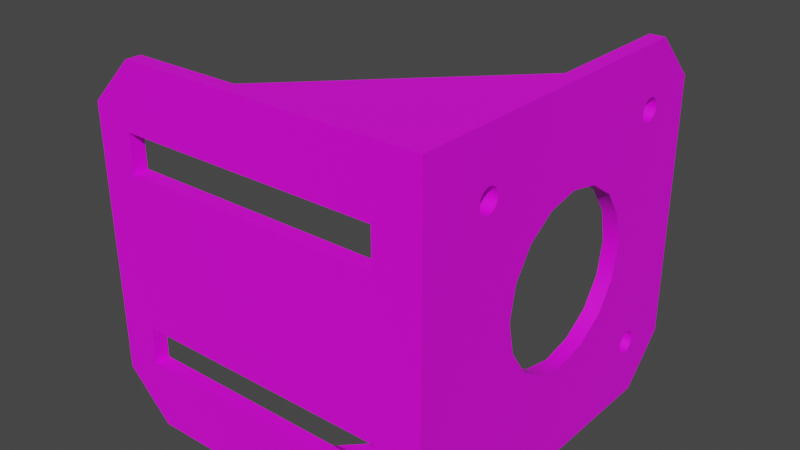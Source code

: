 # Source: Y_Stepper_MountV2.blend  (saved by Blender 4.1.23; exported with 4.5.12 LTS)
import bpy
from mathutils import Matrix  # noqa: F401  (used for matrix-valued properties, if any)

bpy.ops.wm.read_factory_settings(use_empty=True)
scene = bpy.context.scene
scene.name = 'Scene'

# ---- materials (node trees are filled in below, after node groups)
mat_step_ff00ff = bpy.data.materials.new('STEP_ff00ff')
mat_step_ff00ff.use_transparent_shadow = False

# ---- material node trees
mat_step_ff00ff.use_nodes = True; mat_step_ff00ff.node_tree.nodes.clear()
_N = mat_step_ff00ff.node_tree.nodes; _L = mat_step_ff00ff.node_tree.links
n0 = _N.new('ShaderNodeBsdfPrincipled'); n0.name = 'Principled BSDF'; n0.location = (10, 300)
n0.distribution = 'GGX'
n0.subsurface_method = 'RANDOM_WALK_SKIN'
n0.inputs[0].default_value = (1.0, 0.0, 1.0, 1.0)
n0.inputs[3].default_value = 1.45
n0.inputs[27].default_value = (0.0, 0.0, 0.0, 1.0)
n0.inputs[28].default_value = 1.0
n1 = _N.new('ShaderNodeOutputMaterial'); n1.name = 'Material Output'; n1.location = (300, 300)
n2 = _N.new('ShaderNodeVertexColor'); n2.name = 'Color Attribute'; n2.location = (-400, 300)
n2.layer_name = 'Colors'
_L.new(n0.outputs[0], n1.inputs[0])
n1.is_active_output = True

# ---- world
world_world = bpy.data.worlds.new('World'); scene.world = world_world
world_world.use_nodes = True; world_world.node_tree.nodes.clear()
_N = world_world.node_tree.nodes; _L = world_world.node_tree.links
n0 = _N.new('ShaderNodeOutputWorld'); n0.name = 'World Output'; n0.location = (300, 300)
n1 = _N.new('ShaderNodeBackground'); n1.name = 'Background'; n1.location = (10, 300)
n1.inputs[0].default_value = (0.05088, 0.05088, 0.05088, 1.0)
_L.new(n1.outputs[0], n0.inputs[0])
n0.is_active_output = True
world_world.color = (0.05088, 0.05088, 0.05088)
world_world.use_sun_shadow = False
world_world.sun_shadow_jitter_overblur = 0.0

# ---- meshes
me_nema_17_mount_001 = bpy.data.meshes.new('Nema 17 Mount.001')
me_nema_17_mount_001.from_pydata([(-3.02, 23.5, 2.911), (20.48, 23.5, -20.59), (20.48, 21.5, -20.59), (-3.02, 21.5, 2.911), (20.48, 21.5, 2.911), (-3.02, -23.5, 2.911), (20.48, -21.5, -20.59), (20.48, -23.5, -20.59), (-3.02, -21.5, 2.911), (20.48, -21.5, 2.911), (13.98, 15.5, 4.911), (13.87, 16.07, 4.911), (13.98, 15.5, 2.911), (13.87, 16.07, 2.911), (13.54, 16.56, 4.911), (13.54, 16.56, 2.911), (13.05, 16.89, 4.911), (13.05, 16.89, 2.911), (12.48, 17.0, 4.911), (12.48, 17.0, 2.911), (11.91, 16.89, 4.911), (11.91, 16.89, 2.911), (11.42, 16.56, 4.911), (11.42, 16.56, 2.911), (11.09, 16.07, 4.911), (11.09, 16.07, 2.911), (10.98, 15.5, 4.911), (10.98, 15.5, 2.911), (11.09, 14.93, 4.911), (11.09, 14.93, 2.911), (11.42, 14.44, 4.911), (11.42, 14.44, 2.911), (11.91, 14.11, 4.911), (11.91, 14.11, 2.911), (12.48, 14.0, 4.911), (12.48, 14.0, 2.911), (13.05, 14.11, 4.911), (13.05, 14.11, 2.911), (13.54, 14.44, 4.911), (13.54, 14.44, 2.911), (13.87, 14.93, 4.911), (13.87, 14.93, 2.911), (13.98, -15.5, 4.911), (13.87, -14.93, 4.911), (13.98, -15.5, 2.911), (13.87, -14.93, 2.911), (13.54, -14.44, 4.911), (13.54, -14.44, 2.911), (13.05, -14.11, 4.911), (13.05, -14.11, 2.911), (12.48, -14.0, 4.911), (12.48, -14.0, 2.911), (11.91, -14.11, 4.911), (11.91, -14.11, 2.911), (11.42, -14.44, 4.911), (11.42, -14.44, 2.911), (11.09, -14.93, 4.911), (11.09, -14.93, 2.911), (10.98, -15.5, 4.911), (10.98, -15.5, 2.911), (11.09, -16.07, 4.911), (11.09, -16.07, 2.911), (11.42, -16.56, 4.911), (11.42, -16.56, 2.911), (11.91, -16.89, 4.911), (11.91, -16.89, 2.911), (12.48, -17.0, 4.911), (12.48, -17.0, 2.911), (13.05, -16.89, 4.911), (13.05, -16.89, 2.911), (13.54, -16.56, 4.911), (13.54, -16.56, 2.911), (13.87, -16.07, 4.911), (13.87, -16.07, 2.911), (-20.02, 15.5, 4.911), (-19.91, 14.93, 4.911), (-20.02, 15.5, 2.911), (-19.91, 14.93, 2.911), (-19.58, 14.44, 4.911), (-19.58, 14.44, 2.911), (-19.09, 14.11, 4.911), (-19.09, 14.11, 2.911), (-18.52, 14.0, 4.911), (-18.52, 14.0, 2.911), (-17.95, 14.11, 4.911), (-17.95, 14.11, 2.911), (-17.46, 14.44, 4.911), (-17.46, 14.44, 2.911), (-17.13, 14.93, 4.911), (-17.13, 14.93, 2.911), (-17.02, 15.5, 4.911), (-17.02, 15.5, 2.911), (-17.13, 16.07, 4.911), (-17.13, 16.07, 2.911), (-17.46, 16.56, 4.911), (-17.46, 16.56, 2.911), (-17.95, 16.89, 4.911), (-17.95, 16.89, 2.911), (-18.52, 17.0, 4.911), (-18.52, 17.0, 2.911), (-19.09, 16.89, 4.911), (-19.09, 16.89, 2.911), (-19.58, 16.56, 4.911), (-19.58, 16.56, 2.911), (-19.91, 16.07, 4.911), (-19.91, 16.07, 2.911), (-20.02, -15.5, 4.911), (-19.91, -16.07, 4.911), (-20.02, -15.5, 2.911), (-19.91, -16.07, 2.911), (-19.58, -16.56, 4.911), (-19.58, -16.56, 2.911), (-19.09, -16.89, 4.911), (-19.09, -16.89, 2.911), (-18.52, -17.0, 4.911), (-18.52, -17.0, 2.911), (-17.95, -16.89, 4.911), (-17.95, -16.89, 2.911), (-17.46, -16.56, 4.911), (-17.46, -16.56, 2.911), (-17.13, -16.07, 4.911), (-17.13, -16.07, 2.911), (-17.02, -15.5, 4.911), (-17.02, -15.5, 2.911), (-17.13, -14.93, 4.911), (-17.13, -14.93, 2.911), (-17.46, -14.44, 4.911), (-17.46, -14.44, 2.911), (-17.95, -14.11, 4.911), (-17.95, -14.11, 2.911), (-18.52, -14.0, 4.911), (-18.52, -14.0, 2.911), (-19.09, -14.11, 4.911), (-19.09, -14.11, 2.911), (-19.58, -14.44, 4.911), (-19.58, -14.44, 2.911), (-19.91, -14.93, 4.911), (-19.91, -14.93, 2.911), (7.98, 0.0001526, 4.911), (7.142, 4.21, 4.911), (7.98, 0.0001526, 2.911), (7.142, 4.21, 2.911), (4.758, 7.778, 4.911), (4.758, 7.778, 2.911), (1.189, 10.16, 4.911), (1.189, 10.16, 2.911), (-3.02, 11.0, 4.911), (-3.02, 11.0, 2.911), (-7.23, 10.16, 4.911), (-7.23, 10.16, 2.911), (-10.8, 7.778, 4.911), (-10.8, 7.778, 2.911), (-13.18, 4.21, 4.911), (-13.18, 4.21, 2.911), (-14.02, 0.0001526, 4.911), (-14.02, 0.0001526, 2.911), (-13.18, -4.209, 4.911), (-13.18, -4.209, 2.911), (-10.8, -7.778, 4.911), (-10.8, -7.778, 2.911), (-7.23, -10.16, 4.911), (-7.23, -10.16, 2.911), (-3.02, -11.0, 4.911), (-3.02, -11.0, 2.911), (1.189, -10.16, 4.911), (1.189, -10.16, 2.911), (4.758, -7.778, 4.911), (4.758, -7.778, 2.911), (7.142, -4.209, 4.911), (7.142, -4.209, 2.911), (20.48, -15.0, -1.089), (20.48, -10.0, -1.089), (22.48, -15.0, -1.089), (22.48, -10.0, -1.089), (20.48, -10.0, -36.09), (22.48, -10.0, -36.09), (20.48, -15.0, -36.09), (22.48, -15.0, -36.09), (20.48, 10.0, -36.09), (20.48, 10.0, -1.089), (22.48, 10.0, -36.09), (22.48, 10.0, -1.089), (20.48, 15.0, -36.09), (22.48, 15.0, -36.09), (20.48, 15.0, -1.089), (22.48, 15.0, -1.089), (22.48, -17.5, -41.09), (22.48, -23.5, -35.09), (20.48, -17.5, -41.09), (20.48, -23.5, -35.09), (20.48, 17.5, -41.09), (22.48, 17.5, -41.09), (22.48, -23.5, 4.911), (22.48, 23.5, 4.911), (22.48, 23.5, -35.09), (20.48, 23.5, -35.09), (-20.52, 23.5, 2.911), (-20.52, 23.5, 4.911), (-26.52, 17.5, 4.911), (-26.52, 17.5, 2.911), (-20.52, -23.5, 4.911), (-20.52, -23.5, 2.911), (-26.52, -17.5, 2.911), (-26.52, -17.5, 4.911)], [], [(0, 1, 2), (0, 2, 3), (4, 3, 2), (5, 6, 7), (8, 6, 5), (8, 9, 6), (10, 11, 12), (12, 11, 13), (13, 14, 15), (11, 14, 13), (15, 16, 17), (14, 16, 15), (17, 18, 19), (16, 18, 17), (19, 20, 21), (18, 20, 19), (21, 22, 23), (20, 22, 21), (23, 24, 25), (22, 24, 23), (25, 26, 27), (24, 26, 25), (26, 28, 27), (27, 28, 29), (29, 30, 31), (28, 30, 29), (31, 32, 33), (30, 32, 31), (33, 34, 35), (32, 34, 33), (35, 36, 37), (34, 36, 35), (37, 38, 39), (36, 38, 37), (39, 40, 41), (38, 40, 39), (41, 10, 12), (40, 10, 41), (42, 43, 44), (44, 43, 45), (45, 46, 47), (43, 46, 45), (47, 48, 49), (46, 48, 47), (49, 50, 51), (48, 50, 49), (51, 52, 53), (50, 52, 51), (53, 54, 55), (52, 54, 53), (55, 56, 57), (54, 56, 55), (57, 58, 59), (56, 58, 57), (58, 60, 59), (59, 60, 61), (61, 62, 63), (60, 62, 61), (63, 64, 65), (62, 64, 63), (65, 66, 67), (64, 66, 65), (67, 68, 69), (66, 68, 67), (69, 70, 71), (68, 70, 69), (71, 72, 73), (70, 72, 71), (73, 42, 44), (72, 42, 73), (74, 75, 76), (76, 75, 77), (77, 78, 79), (75, 78, 77), (79, 80, 81), (78, 80, 79), (81, 82, 83), (80, 82, 81), (83, 84, 85), (82, 84, 83), (85, 86, 87), (84, 86, 85), (87, 88, 89), (86, 88, 87), (89, 90, 91), (88, 90, 89), (90, 92, 91), (91, 92, 93), (93, 94, 95), (92, 94, 93), (95, 96, 97), (94, 96, 95), (97, 98, 99), (96, 98, 97), (99, 100, 101), (98, 100, 99), (101, 102, 103), (100, 102, 101), (103, 104, 105), (102, 104, 103), (105, 74, 76), (104, 74, 105), (106, 107, 108), (108, 107, 109), (109, 110, 111), (107, 110, 109), (111, 112, 113), (110, 112, 111), (113, 114, 115), (112, 114, 113), (115, 116, 117), (114, 116, 115), (117, 118, 119), (116, 118, 117), (119, 120, 121), (118, 120, 119), (121, 122, 123), (120, 122, 121), (122, 124, 123), (123, 124, 125), (125, 126, 127), (124, 126, 125), (127, 128, 129), (126, 128, 127), (129, 130, 131), (128, 130, 129), (131, 132, 133), (130, 132, 131), (133, 134, 135), (132, 134, 133), (135, 136, 137), (134, 136, 135), (137, 106, 108), (136, 106, 137), (138, 139, 140), (140, 139, 141), (141, 142, 143), (139, 142, 141), (143, 144, 145), (142, 144, 143), (145, 146, 147), (144, 146, 145), (147, 148, 149), (146, 148, 147), (149, 150, 151), (148, 150, 149), (151, 152, 153), (150, 152, 151), (153, 154, 155), (152, 154, 153), (154, 156, 155), (155, 156, 157), (157, 158, 159), (156, 158, 157), (159, 160, 161), (158, 160, 159), (161, 162, 163), (160, 162, 161), (163, 164, 165), (162, 164, 163), (165, 166, 167), (164, 166, 165), (167, 168, 169), (166, 168, 167), (169, 138, 140), (168, 138, 169), (170, 171, 172), (172, 171, 173), (171, 174, 175), (171, 175, 173), (176, 170, 172), (176, 172, 177), (174, 176, 175), (175, 176, 177), (178, 179, 180), (180, 179, 181), (182, 178, 183), (183, 178, 180), (179, 184, 181), (181, 184, 185), (184, 182, 185), (185, 182, 183), (186, 187, 188), (187, 189, 188), (186, 188, 190), (186, 190, 191), (172, 173, 192), (192, 187, 172), (185, 193, 181), (173, 193, 192), (181, 193, 173), (187, 177, 172), (187, 186, 177), (186, 175, 177), (175, 180, 173), (173, 180, 181), (180, 191, 183), (175, 191, 180), (186, 191, 175), (183, 194, 185), (185, 194, 193), (191, 194, 183), (184, 179, 4), (179, 171, 4), (1, 195, 2), (170, 9, 171), (171, 9, 4), (195, 182, 2), (195, 190, 182), (190, 178, 182), (178, 174, 179), (179, 174, 171), (190, 174, 178), (6, 189, 7), (176, 189, 6), (174, 188, 176), (190, 188, 174), (176, 188, 189), (4, 2, 184), (184, 2, 182), (6, 9, 176), (176, 9, 170), (195, 194, 190), (190, 194, 191), (0, 196, 197), (193, 0, 197), (1, 0, 193), (194, 195, 1), (193, 194, 1), (197, 196, 198), (198, 196, 199), (7, 192, 5), (189, 187, 7), (200, 5, 192), (201, 5, 200), (187, 192, 7), (202, 111, 201), (111, 113, 201), (202, 109, 111), (202, 108, 109), (113, 115, 201), (202, 137, 108), (115, 117, 201), (202, 135, 137), (117, 119, 201), (119, 5, 201), (119, 8, 5), (121, 8, 119), (127, 159, 125), (129, 159, 127), (159, 161, 125), (121, 161, 8), (123, 161, 121), (125, 161, 123), (129, 157, 159), (131, 157, 129), (133, 157, 131), (161, 163, 8), (202, 155, 135), (133, 155, 157), (135, 155, 133), (202, 199, 155), (163, 165, 8), (199, 79, 155), (165, 61, 8), (8, 61, 63), (79, 81, 155), (155, 81, 153), (199, 77, 79), (165, 59, 61), (199, 76, 77), (81, 83, 153), (165, 57, 59), (83, 85, 153), (199, 105, 76), (85, 151, 153), (85, 87, 151), (199, 103, 105), (57, 167, 55), (165, 167, 57), (167, 53, 55), (87, 89, 151), (45, 9, 44), (69, 9, 67), (71, 9, 69), (73, 9, 71), (44, 9, 73), (45, 47, 9), (91, 149, 89), (93, 149, 91), (89, 149, 151), (51, 169, 49), (53, 169, 51), (167, 169, 53), (97, 196, 95), (99, 196, 97), (101, 196, 99), (103, 196, 101), (199, 196, 103), (169, 140, 49), (49, 140, 47), (93, 3, 149), (95, 3, 93), (147, 3, 145), (149, 3, 147), (196, 0, 95), (95, 0, 3), (143, 29, 31), (145, 29, 143), (31, 33, 143), (143, 33, 141), (145, 27, 29), (33, 35, 141), (3, 25, 145), (145, 25, 27), (35, 37, 141), (141, 37, 140), (3, 23, 25), (140, 39, 47), (47, 39, 9), (37, 39, 140), (13, 4, 12), (15, 4, 13), (17, 4, 15), (19, 4, 17), (41, 4, 39), (12, 4, 41), (39, 4, 9), (9, 8, 67), (67, 8, 65), (65, 8, 63), (3, 4, 19), (3, 19, 21), (3, 21, 23), (110, 203, 200), (112, 110, 200), (107, 203, 110), (114, 112, 200), (106, 203, 107), (136, 203, 106), (116, 114, 200), (134, 203, 136), (118, 116, 200), (158, 126, 124), (158, 128, 126), (160, 158, 124), (160, 122, 120), (160, 124, 122), (156, 128, 158), (156, 130, 128), (156, 132, 130), (162, 118, 200), (162, 160, 120), (162, 120, 118), (154, 203, 134), (154, 132, 156), (154, 134, 132), (198, 203, 154), (62, 162, 200), (78, 198, 154), (60, 164, 162), (60, 162, 62), (64, 62, 200), (80, 154, 152), (80, 78, 154), (75, 198, 78), (58, 164, 60), (82, 80, 152), (74, 198, 75), (56, 164, 58), (84, 82, 152), (104, 198, 74), (166, 56, 54), (166, 164, 56), (150, 84, 152), (150, 86, 84), (102, 198, 104), (52, 166, 54), (88, 86, 150), (192, 43, 42), (192, 66, 64), (192, 68, 66), (192, 70, 68), (192, 72, 70), (192, 42, 72), (192, 64, 200), (168, 50, 48), (168, 52, 50), (168, 166, 52), (148, 90, 88), (148, 92, 90), (148, 88, 150), (197, 96, 94), (197, 98, 96), (197, 198, 102), (197, 100, 98), (197, 102, 100), (138, 48, 46), (138, 168, 48), (146, 92, 148), (146, 94, 92), (146, 197, 94), (28, 144, 142), (28, 142, 30), (32, 142, 139), (32, 30, 142), (26, 144, 28), (34, 32, 139), (24, 146, 144), (24, 144, 26), (36, 139, 138), (36, 34, 139), (38, 138, 46), (38, 36, 138), (22, 197, 146), (22, 146, 24), (40, 38, 46), (40, 46, 43), (20, 197, 22), (193, 11, 10), (193, 14, 11), (193, 16, 14), (193, 18, 16), (193, 20, 18), (193, 10, 40), (193, 43, 192), (193, 40, 43), (193, 197, 20), (199, 203, 198), (199, 202, 203), (202, 201, 203), (201, 200, 203)])
_k = set([(0, 1), (0, 3), (0, 196), (1, 2), (1, 195), (2, 3), (2, 4), (3, 4), (4, 9), (5, 7), (5, 8), (5, 201), (6, 7), (6, 8), (6, 9), (7, 189), (8, 9), (10, 11), (10, 40), (11, 14), (12, 13), (12, 41), (13, 15), (14, 16), (15, 17), (16, 18), (17, 19), (18, 20), (19, 21), (20, 22), (21, 23), (22, 24), (23, 25), (24, 26), (25, 27), (26, 28), (27, 29), (28, 30), (29, 31), (30, 32), (31, 33), (32, 34), (33, 35), (34, 36), (35, 37), (36, 38), (37, 39), (38, 40), (39, 41), (42, 43), (42, 72), (43, 46), (44, 45), (44, 73), (45, 47), (46, 48), (47, 49), (48, 50), (49, 51), (50, 52), (51, 53), (52, 54), (53, 55), (54, 56), (55, 57), (56, 58), (57, 59), (58, 60), (59, 61), (60, 62), (61, 63), (62, 64), (63, 65), (64, 66), (65, 67), (66, 68), (67, 69), (68, 70), (69, 71), (70, 72), (71, 73), (74, 75), (74, 104), (75, 78), (76, 77), (76, 105), (77, 79), (78, 80), (79, 81), (80, 82), (81, 83), (82, 84), (83, 85), (84, 86), (85, 87), (86, 88), (87, 89), (88, 90), (89, 91), (90, 92), (91, 93), (92, 94), (93, 95), (94, 96), (95, 97), (96, 98), (97, 99), (98, 100), (99, 101), (100, 102), (101, 103), (102, 104), (103, 105), (106, 107), (106, 136), (107, 110), (108, 109), (108, 137), (109, 111), (110, 112), (111, 113), (112, 114), (113, 115), (114, 116), (115, 117), (116, 118), (117, 119), (118, 120), (119, 121), (120, 122), (121, 123), (122, 124), (123, 125), (124, 126), (125, 127), (126, 128), (127, 129), (128, 130), (129, 131), (130, 132), (131, 133), (132, 134), (133, 135), (134, 136), (135, 137), (138, 139), (138, 168), (139, 142), (140, 141), (140, 169), (141, 143), (142, 144), (143, 145), (144, 146), (145, 147), (146, 148), (147, 149), (148, 150), (149, 151), (150, 152), (151, 153), (152, 154), (153, 155), (154, 156), (155, 157), (156, 158), (157, 159), (158, 160), (159, 161), (160, 162), (161, 163), (162, 164), (163, 165), (164, 166), (165, 167), (166, 168), (167, 169), (170, 171), (170, 172), (170, 176), (171, 173), (171, 174), (172, 173), (172, 177), (173, 175), (174, 175), (174, 176), (175, 177), (176, 177), (178, 179), (178, 180), (178, 182), (179, 181), (179, 184), (180, 181), (180, 183), (181, 185), (182, 183), (182, 184), (183, 185), (184, 185), (186, 187), (186, 188), (186, 191), (187, 189), (187, 192), (188, 189), (188, 190), (190, 191), (190, 195), (191, 194), (192, 193), (192, 200), (193, 194), (193, 197), (194, 195), (196, 197), (196, 199), (197, 198), (198, 199), (198, 203), (199, 202), (200, 201), (200, 203), (201, 202), (202, 203)])
me_nema_17_mount_001.attributes.new('sharp_edge', 'BOOLEAN', 'EDGE').data.foreach_set('value', [ (min(e.vertices), max(e.vertices)) in _k for e in me_nema_17_mount_001.edges])
_ca = me_nema_17_mount_001.color_attributes.new('Colors', 'BYTE_COLOR', 'CORNER')
_ca.data.foreach_set('color', [1.0, 0.0, 1.0, 1.0, 1.0, 0.0, 1.0, 1.0, 1.0, 0.0, 1.0, 1.0, 1.0, 0.0, 1.0, 1.0, 1.0, 0.0, 1.0, 1.0, 1.0, 0.0, 1.0, 1.0, 1.0, 0.0, 1.0, 1.0, 1.0, 0.0, 1.0, 1.0, 1.0, 0.0, 1.0, 1.0, 1.0, 0.0, 1.0, 1.0, 1.0, 0.0, 1.0, 1.0, 1.0, 0.0, 1.0, 1.0, 1.0, 0.0, 1.0, 1.0, 1.0, 0.0, 1.0, 1.0, 1.0, 0.0, 1.0, 1.0, 1.0, 0.0, 1.0, 1.0, 1.0, 0.0, 1.0, 1.0, 1.0, 0.0, 1.0, 1.0, 1.0, 0.0, 1.0, 1.0, 1.0, 0.0, 1.0, 1.0, 1.0, 0.0, 1.0, 1.0, 1.0, 0.0, 1.0, 1.0, 1.0, 0.0, 1.0, 1.0, 1.0, 0.0, 1.0, 1.0, 1.0, 0.0, 1.0, 1.0, 1.0, 0.0, 1.0, 1.0, 1.0, 0.0, 1.0, 1.0, 1.0, 0.0, 1.0, 1.0, 1.0, 0.0, 1.0, 1.0, 1.0, 0.0, 1.0, 1.0, 1.0, 0.0, 1.0, 1.0, 1.0, 0.0, 1.0, 1.0, 1.0, 0.0, 1.0, 1.0, 1.0, 0.0, 1.0, 1.0, 1.0, 0.0, 1.0, 1.0, 1.0, 0.0, 1.0, 1.0, 1.0, 0.0, 1.0, 1.0, 1.0, 0.0, 1.0, 1.0, 1.0, 0.0, 1.0, 1.0, 1.0, 0.0, 1.0, 1.0, 1.0, 0.0, 1.0, 1.0, 1.0, 0.0, 1.0, 1.0, 1.0, 0.0, 1.0, 1.0, 1.0, 0.0, 1.0, 1.0, 1.0, 0.0, 1.0, 1.0, 1.0, 0.0, 1.0, 1.0, 1.0, 0.0, 1.0, 1.0, 1.0, 0.0, 1.0, 1.0, 1.0, 0.0, 1.0, 1.0, 1.0, 0.0, 1.0, 1.0, 1.0, 0.0, 1.0, 1.0, 1.0, 0.0, 1.0, 1.0, 1.0, 0.0, 1.0, 1.0, 1.0, 0.0, 1.0, 1.0, 1.0, 0.0, 1.0, 1.0, 1.0, 0.0, 1.0, 1.0, 1.0, 0.0, 1.0, 1.0, 1.0, 0.0, 1.0, 1.0, 1.0, 0.0, 1.0, 1.0, 1.0, 0.0, 1.0, 1.0, 1.0, 0.0, 1.0, 1.0, 1.0, 0.0, 1.0, 1.0, 1.0, 0.0, 1.0, 1.0, 1.0, 0.0, 1.0, 1.0, 1.0, 0.0, 1.0, 1.0, 1.0, 0.0, 1.0, 1.0, 1.0, 0.0, 1.0, 1.0, 1.0, 0.0, 1.0, 1.0, 1.0, 0.0, 1.0, 1.0, 1.0, 0.0, 1.0, 1.0, 1.0, 0.0, 1.0, 1.0, 1.0, 0.0, 1.0, 1.0, 1.0, 0.0, 1.0, 1.0, 1.0, 0.0, 1.0, 1.0, 1.0, 0.0, 1.0, 1.0, 1.0, 0.0, 1.0, 1.0, 1.0, 0.0, 1.0, 1.0, 1.0, 0.0, 1.0, 1.0, 1.0, 0.0, 1.0, 1.0, 1.0, 0.0, 1.0, 1.0, 1.0, 0.0, 1.0, 1.0, 1.0, 0.0, 1.0, 1.0, 1.0, 0.0, 1.0, 1.0, 1.0, 0.0, 1.0, 1.0, 1.0, 0.0, 1.0, 1.0, 1.0, 0.0, 1.0, 1.0, 1.0, 0.0, 1.0, 1.0, 1.0, 0.0, 1.0, 1.0, 1.0, 0.0, 1.0, 1.0, 1.0, 0.0, 1.0, 1.0, 1.0, 0.0, 1.0, 1.0, 1.0, 0.0, 1.0, 1.0, 1.0, 0.0, 1.0, 1.0, 1.0, 0.0, 1.0, 1.0, 1.0, 0.0, 1.0, 1.0, 1.0, 0.0, 1.0, 1.0, 1.0, 0.0, 1.0, 1.0, 1.0, 0.0, 1.0, 1.0, 1.0, 0.0, 1.0, 1.0, 1.0, 0.0, 1.0, 1.0, 1.0, 0.0, 1.0, 1.0, 1.0, 0.0, 1.0, 1.0, 1.0, 0.0, 1.0, 1.0, 1.0, 0.0, 1.0, 1.0, 1.0, 0.0, 1.0, 1.0, 1.0, 0.0, 1.0, 1.0, 1.0, 0.0, 1.0, 1.0, 1.0, 0.0, 1.0, 1.0, 1.0, 0.0, 1.0, 1.0, 1.0, 0.0, 1.0, 1.0, 1.0, 0.0, 1.0, 1.0, 1.0, 0.0, 1.0, 1.0, 1.0, 0.0, 1.0, 1.0, 1.0, 0.0, 1.0, 1.0, 1.0, 0.0, 1.0, 1.0, 1.0, 0.0, 1.0, 1.0, 1.0, 0.0, 1.0, 1.0, 1.0, 0.0, 1.0, 1.0, 1.0, 0.0, 1.0, 1.0, 1.0, 0.0, 1.0, 1.0, 1.0, 0.0, 1.0, 1.0, 1.0, 0.0, 1.0, 1.0, 1.0, 0.0, 1.0, 1.0, 1.0, 0.0, 1.0, 1.0, 1.0, 0.0, 1.0, 1.0, 1.0, 0.0, 1.0, 1.0, 1.0, 0.0, 1.0, 1.0, 1.0, 0.0, 1.0, 1.0, 1.0, 0.0, 1.0, 1.0, 1.0, 0.0, 1.0, 1.0, 1.0, 0.0, 1.0, 1.0, 1.0, 0.0, 1.0, 1.0, 1.0, 0.0, 1.0, 1.0, 1.0, 0.0, 1.0, 1.0, 1.0, 0.0, 1.0, 1.0, 1.0, 0.0, 1.0, 1.0, 1.0, 0.0, 1.0, 1.0, 1.0, 0.0, 1.0, 1.0, 1.0, 0.0, 1.0, 1.0, 1.0, 0.0, 1.0, 1.0, 1.0, 0.0, 1.0, 1.0, 1.0, 0.0, 1.0, 1.0, 1.0, 0.0, 1.0, 1.0, 1.0, 0.0, 1.0, 1.0, 1.0, 0.0, 1.0, 1.0, 1.0, 0.0, 1.0, 1.0, 1.0, 0.0, 1.0, 1.0, 1.0, 0.0, 1.0, 1.0, 1.0, 0.0, 1.0, 1.0, 1.0, 0.0, 1.0, 1.0, 1.0, 0.0, 1.0, 1.0, 1.0, 0.0, 1.0, 1.0, 1.0, 0.0, 1.0, 1.0, 1.0, 0.0, 1.0, 1.0, 1.0, 0.0, 1.0, 1.0, 1.0, 0.0, 1.0, 1.0, 1.0, 0.0, 1.0, 1.0, 1.0, 0.0, 1.0, 1.0, 1.0, 0.0, 1.0, 1.0, 1.0, 0.0, 1.0, 1.0, 1.0, 0.0, 1.0, 1.0, 1.0, 0.0, 1.0, 1.0, 1.0, 0.0, 1.0, 1.0, 1.0, 0.0, 1.0, 1.0, 1.0, 0.0, 1.0, 1.0, 1.0, 0.0, 1.0, 1.0, 1.0, 0.0, 1.0, 1.0, 1.0, 0.0, 1.0, 1.0, 1.0, 0.0, 1.0, 1.0, 1.0, 0.0, 1.0, 1.0, 1.0, 0.0, 1.0, 1.0, 1.0, 0.0, 1.0, 1.0, 1.0, 0.0, 1.0, 1.0, 1.0, 0.0, 1.0, 1.0, 1.0, 0.0, 1.0, 1.0, 1.0, 0.0, 1.0, 1.0, 1.0, 0.0, 1.0, 1.0, 1.0, 0.0, 1.0, 1.0, 1.0, 0.0, 1.0, 1.0, 1.0, 0.0, 1.0, 1.0, 1.0, 0.0, 1.0, 1.0, 1.0, 0.0, 1.0, 1.0, 1.0, 0.0, 1.0, 1.0, 1.0, 0.0, 1.0, 1.0, 1.0, 0.0, 1.0, 1.0, 1.0, 0.0, 1.0, 1.0, 1.0, 0.0, 1.0, 1.0, 1.0, 0.0, 1.0, 1.0, 1.0, 0.0, 1.0, 1.0, 1.0, 0.0, 1.0, 1.0, 1.0, 0.0, 1.0, 1.0, 1.0, 0.0, 1.0, 1.0, 1.0, 0.0, 1.0, 1.0, 1.0, 0.0, 1.0, 1.0, 1.0, 0.0, 1.0, 1.0, 1.0, 0.0, 1.0, 1.0, 1.0, 0.0, 1.0, 1.0, 1.0, 0.0, 1.0, 1.0, 1.0, 0.0, 1.0, 1.0, 1.0, 0.0, 1.0, 1.0, 1.0, 0.0, 1.0, 1.0, 1.0, 0.0, 1.0, 1.0, 1.0, 0.0, 1.0, 1.0, 1.0, 0.0, 1.0, 1.0, 1.0, 0.0, 1.0, 1.0, 1.0, 0.0, 1.0, 1.0, 1.0, 0.0, 1.0, 1.0, 1.0, 0.0, 1.0, 1.0, 1.0, 0.0, 1.0, 1.0, 1.0, 0.0, 1.0, 1.0, 1.0, 0.0, 1.0, 1.0, 1.0, 0.0, 1.0, 1.0, 1.0, 0.0, 1.0, 1.0, 1.0, 0.0, 1.0, 1.0, 1.0, 0.0, 1.0, 1.0, 1.0, 0.0, 1.0, 1.0, 1.0, 0.0, 1.0, 1.0, 1.0, 0.0, 1.0, 1.0, 1.0, 0.0, 1.0, 1.0, 1.0, 0.0, 1.0, 1.0, 1.0, 0.0, 1.0, 1.0, 1.0, 0.0, 1.0, 1.0, 1.0, 0.0, 1.0, 1.0, 1.0, 0.0, 1.0, 1.0, 1.0, 0.0, 1.0, 1.0, 1.0, 0.0, 1.0, 1.0, 1.0, 0.0, 1.0, 1.0, 1.0, 0.0, 1.0, 1.0, 1.0, 0.0, 1.0, 1.0, 1.0, 0.0, 1.0, 1.0, 1.0, 0.0, 1.0, 1.0, 1.0, 0.0, 1.0, 1.0, 1.0, 0.0, 1.0, 1.0, 1.0, 0.0, 1.0, 1.0, 1.0, 0.0, 1.0, 1.0, 1.0, 0.0, 1.0, 1.0, 1.0, 0.0, 1.0, 1.0, 1.0, 0.0, 1.0, 1.0, 1.0, 0.0, 1.0, 1.0, 1.0, 0.0, 1.0, 1.0, 1.0, 0.0, 1.0, 1.0, 1.0, 0.0, 1.0, 1.0, 1.0, 0.0, 1.0, 1.0, 1.0, 0.0, 1.0, 1.0, 1.0, 0.0, 1.0, 1.0, 1.0, 0.0, 1.0, 1.0, 1.0, 0.0, 1.0, 1.0, 1.0, 0.0, 1.0, 1.0, 1.0, 0.0, 1.0, 1.0, 1.0, 0.0, 1.0, 1.0, 1.0, 0.0, 1.0, 1.0, 1.0, 0.0, 1.0, 1.0, 1.0, 0.0, 1.0, 1.0, 1.0, 0.0, 1.0, 1.0, 1.0, 0.0, 1.0, 1.0, 1.0, 0.0, 1.0, 1.0, 1.0, 0.0, 1.0, 1.0, 1.0, 0.0, 1.0, 1.0, 1.0, 0.0, 1.0, 1.0, 1.0, 0.0, 1.0, 1.0, 1.0, 0.0, 1.0, 1.0, 1.0, 0.0, 1.0, 1.0, 1.0, 0.0, 1.0, 1.0, 1.0, 0.0, 1.0, 1.0, 1.0, 0.0, 1.0, 1.0, 1.0, 0.0, 1.0, 1.0, 1.0, 0.0, 1.0, 1.0, 1.0, 0.0, 1.0, 1.0, 1.0, 0.0, 1.0, 1.0, 1.0, 0.0, 1.0, 1.0, 1.0, 0.0, 1.0, 1.0, 1.0, 0.0, 1.0, 1.0, 1.0, 0.0, 1.0, 1.0, 1.0, 0.0, 1.0, 1.0, 1.0, 0.0, 1.0, 1.0, 1.0, 0.0, 1.0, 1.0, 1.0, 0.0, 1.0, 1.0, 1.0, 0.0, 1.0, 1.0, 1.0, 0.0, 1.0, 1.0, 1.0, 0.0, 1.0, 1.0, 1.0, 0.0, 1.0, 1.0, 1.0, 0.0, 1.0, 1.0, 1.0, 0.0, 1.0, 1.0, 1.0, 0.0, 1.0, 1.0, 1.0, 0.0, 1.0, 1.0, 1.0, 0.0, 1.0, 1.0, 1.0, 0.0, 1.0, 1.0, 1.0, 0.0, 1.0, 1.0, 1.0, 0.0, 1.0, 1.0, 1.0, 0.0, 1.0, 1.0, 1.0, 0.0, 1.0, 1.0, 1.0, 0.0, 1.0, 1.0, 1.0, 0.0, 1.0, 1.0, 1.0, 0.0, 1.0, 1.0, 1.0, 0.0, 1.0, 1.0, 1.0, 0.0, 1.0, 1.0, 1.0, 0.0, 1.0, 1.0, 1.0, 0.0, 1.0, 1.0, 1.0, 0.0, 1.0, 1.0, 1.0, 0.0, 1.0, 1.0, 1.0, 0.0, 1.0, 1.0, 1.0, 0.0, 1.0, 1.0, 1.0, 0.0, 1.0, 1.0, 1.0, 0.0, 1.0, 1.0, 1.0, 0.0, 1.0, 1.0, 1.0, 0.0, 1.0, 1.0, 1.0, 0.0, 1.0, 1.0, 1.0, 0.0, 1.0, 1.0, 1.0, 0.0, 1.0, 1.0, 1.0, 0.0, 1.0, 1.0, 1.0, 0.0, 1.0, 1.0, 1.0, 0.0, 1.0, 1.0, 1.0, 0.0, 1.0, 1.0, 1.0, 0.0, 1.0, 1.0, 1.0, 0.0, 1.0, 1.0, 1.0, 0.0, 1.0, 1.0, 1.0, 0.0, 1.0, 1.0, 1.0, 0.0, 1.0, 1.0, 1.0, 0.0, 1.0, 1.0, 1.0, 0.0, 1.0, 1.0, 1.0, 0.0, 1.0, 1.0, 1.0, 0.0, 1.0, 1.0, 1.0, 0.0, 1.0, 1.0, 1.0, 0.0, 1.0, 1.0, 1.0, 0.0, 1.0, 1.0, 1.0, 0.0, 1.0, 1.0, 1.0, 0.0, 1.0, 1.0, 1.0, 0.0, 1.0, 1.0, 1.0, 0.0, 1.0, 1.0, 1.0, 0.0, 1.0, 1.0, 1.0, 0.0, 1.0, 1.0, 1.0, 0.0, 1.0, 1.0, 1.0, 0.0, 1.0, 1.0, 1.0, 0.0, 1.0, 1.0, 1.0, 0.0, 1.0, 1.0, 1.0, 0.0, 1.0, 1.0, 1.0, 0.0, 1.0, 1.0, 1.0, 0.0, 1.0, 1.0, 1.0, 0.0, 1.0, 1.0, 1.0, 0.0, 1.0, 1.0, 1.0, 0.0, 1.0, 1.0, 1.0, 0.0, 1.0, 1.0, 1.0, 0.0, 1.0, 1.0, 1.0, 0.0, 1.0, 1.0, 1.0, 0.0, 1.0, 1.0, 1.0, 0.0, 1.0, 1.0, 1.0, 0.0, 1.0, 1.0, 1.0, 0.0, 1.0, 1.0, 1.0, 0.0, 1.0, 1.0, 1.0, 0.0, 1.0, 1.0, 1.0, 0.0, 1.0, 1.0, 1.0, 0.0, 1.0, 1.0, 1.0, 0.0, 1.0, 1.0, 1.0, 0.0, 1.0, 1.0, 1.0, 0.0, 1.0, 1.0, 1.0, 0.0, 1.0, 1.0, 1.0, 0.0, 1.0, 1.0, 1.0, 0.0, 1.0, 1.0, 1.0, 0.0, 1.0, 1.0, 1.0, 0.0, 1.0, 1.0, 1.0, 0.0, 1.0, 1.0, 1.0, 0.0, 1.0, 1.0, 1.0, 0.0, 1.0, 1.0, 1.0, 0.0, 1.0, 1.0, 1.0, 0.0, 1.0, 1.0, 1.0, 0.0, 1.0, 1.0, 1.0, 0.0, 1.0, 1.0, 1.0, 0.0, 1.0, 1.0, 1.0, 0.0, 1.0, 1.0, 1.0, 0.0, 1.0, 1.0, 1.0, 0.0, 1.0, 1.0, 1.0, 0.0, 1.0, 1.0, 1.0, 0.0, 1.0, 1.0, 1.0, 0.0, 1.0, 1.0, 1.0, 0.0, 1.0, 1.0, 1.0, 0.0, 1.0, 1.0, 1.0, 0.0, 1.0, 1.0, 1.0, 0.0, 1.0, 1.0, 1.0, 0.0, 1.0, 1.0, 1.0, 0.0, 1.0, 1.0, 1.0, 0.0, 1.0, 1.0, 1.0, 0.0, 1.0, 1.0, 1.0, 0.0, 1.0, 1.0, 1.0, 0.0, 1.0, 1.0, 1.0, 0.0, 1.0, 1.0, 1.0, 0.0, 1.0, 1.0, 1.0, 0.0, 1.0, 1.0, 1.0, 0.0, 1.0, 1.0, 1.0, 0.0, 1.0, 1.0, 1.0, 0.0, 1.0, 1.0, 1.0, 0.0, 1.0, 1.0, 1.0, 0.0, 1.0, 1.0, 1.0, 0.0, 1.0, 1.0, 1.0, 0.0, 1.0, 1.0, 1.0, 0.0, 1.0, 1.0, 1.0, 0.0, 1.0, 1.0, 1.0, 0.0, 1.0, 1.0, 1.0, 0.0, 1.0, 1.0, 1.0, 0.0, 1.0, 1.0, 1.0, 0.0, 1.0, 1.0, 1.0, 0.0, 1.0, 1.0, 1.0, 0.0, 1.0, 1.0, 1.0, 0.0, 1.0, 1.0, 1.0, 0.0, 1.0, 1.0, 1.0, 0.0, 1.0, 1.0, 1.0, 0.0, 1.0, 1.0, 1.0, 0.0, 1.0, 1.0, 1.0, 0.0, 1.0, 1.0, 1.0, 0.0, 1.0, 1.0, 1.0, 0.0, 1.0, 1.0, 1.0, 0.0, 1.0, 1.0, 1.0, 0.0, 1.0, 1.0, 1.0, 0.0, 1.0, 1.0, 1.0, 0.0, 1.0, 1.0, 1.0, 0.0, 1.0, 1.0, 1.0, 0.0, 1.0, 1.0, 1.0, 0.0, 1.0, 1.0, 1.0, 0.0, 1.0, 1.0, 1.0, 0.0, 1.0, 1.0, 1.0, 0.0, 1.0, 1.0, 1.0, 0.0, 1.0, 1.0, 1.0, 0.0, 1.0, 1.0, 1.0, 0.0, 1.0, 1.0, 1.0, 0.0, 1.0, 1.0, 1.0, 0.0, 1.0, 1.0, 1.0, 0.0, 1.0, 1.0, 1.0, 0.0, 1.0, 1.0, 1.0, 0.0, 1.0, 1.0, 1.0, 0.0, 1.0, 1.0, 1.0, 0.0, 1.0, 1.0, 1.0, 0.0, 1.0, 1.0, 1.0, 0.0, 1.0, 1.0, 1.0, 0.0, 1.0, 1.0, 1.0, 0.0, 1.0, 1.0, 1.0, 0.0, 1.0, 1.0, 1.0, 0.0, 1.0, 1.0, 1.0, 0.0, 1.0, 1.0, 1.0, 0.0, 1.0, 1.0, 1.0, 0.0, 1.0, 1.0, 1.0, 0.0, 1.0, 1.0, 1.0, 0.0, 1.0, 1.0, 1.0, 0.0, 1.0, 1.0, 1.0, 0.0, 1.0, 1.0, 1.0, 0.0, 1.0, 1.0, 1.0, 0.0, 1.0, 1.0, 1.0, 0.0, 1.0, 1.0, 1.0, 0.0, 1.0, 1.0, 1.0, 0.0, 1.0, 1.0, 1.0, 0.0, 1.0, 1.0, 1.0, 0.0, 1.0, 1.0, 1.0, 0.0, 1.0, 1.0, 1.0, 0.0, 1.0, 1.0, 1.0, 0.0, 1.0, 1.0, 1.0, 0.0, 1.0, 1.0, 1.0, 0.0, 1.0, 1.0, 1.0, 0.0, 1.0, 1.0, 1.0, 0.0, 1.0, 1.0, 1.0, 0.0, 1.0, 1.0, 1.0, 0.0, 1.0, 1.0, 1.0, 0.0, 1.0, 1.0, 1.0, 0.0, 1.0, 1.0, 1.0, 0.0, 1.0, 1.0, 1.0, 0.0, 1.0, 1.0, 1.0, 0.0, 1.0, 1.0, 1.0, 0.0, 1.0, 1.0, 1.0, 0.0, 1.0, 1.0, 1.0, 0.0, 1.0, 1.0, 1.0, 0.0, 1.0, 1.0, 1.0, 0.0, 1.0, 1.0, 1.0, 0.0, 1.0, 1.0, 1.0, 0.0, 1.0, 1.0, 1.0, 0.0, 1.0, 1.0, 1.0, 0.0, 1.0, 1.0, 1.0, 0.0, 1.0, 1.0, 1.0, 0.0, 1.0, 1.0, 1.0, 0.0, 1.0, 1.0, 1.0, 0.0, 1.0, 1.0, 1.0, 0.0, 1.0, 1.0, 1.0, 0.0, 1.0, 1.0, 1.0, 0.0, 1.0, 1.0, 1.0, 0.0, 1.0, 1.0, 1.0, 0.0, 1.0, 1.0, 1.0, 0.0, 1.0, 1.0, 1.0, 0.0, 1.0, 1.0, 1.0, 0.0, 1.0, 1.0, 1.0, 0.0, 1.0, 1.0, 1.0, 0.0, 1.0, 1.0, 1.0, 0.0, 1.0, 1.0, 1.0, 0.0, 1.0, 1.0, 1.0, 0.0, 1.0, 1.0, 1.0, 0.0, 1.0, 1.0, 1.0, 0.0, 1.0, 1.0, 1.0, 0.0, 1.0, 1.0, 1.0, 0.0, 1.0, 1.0, 1.0, 0.0, 1.0, 1.0, 1.0, 0.0, 1.0, 1.0, 1.0, 0.0, 1.0, 1.0, 1.0, 0.0, 1.0, 1.0, 1.0, 0.0, 1.0, 1.0, 1.0, 0.0, 1.0, 1.0, 1.0, 0.0, 1.0, 1.0, 1.0, 0.0, 1.0, 1.0, 1.0, 0.0, 1.0, 1.0, 1.0, 0.0, 1.0, 1.0, 1.0, 0.0, 1.0, 1.0, 1.0, 0.0, 1.0, 1.0, 1.0, 0.0, 1.0, 1.0, 1.0, 0.0, 1.0, 1.0, 1.0, 0.0, 1.0, 1.0, 1.0, 0.0, 1.0, 1.0, 1.0, 0.0, 1.0, 1.0, 1.0, 0.0, 1.0, 1.0, 1.0, 0.0, 1.0, 1.0, 1.0, 0.0, 1.0, 1.0, 1.0, 0.0, 1.0, 1.0, 1.0, 0.0, 1.0, 1.0, 1.0, 0.0, 1.0, 1.0, 1.0, 0.0, 1.0, 1.0, 1.0, 0.0, 1.0, 1.0, 1.0, 0.0, 1.0, 1.0, 1.0, 0.0, 1.0, 1.0, 1.0, 0.0, 1.0, 1.0, 1.0, 0.0, 1.0, 1.0, 1.0, 0.0, 1.0, 1.0, 1.0, 0.0, 1.0, 1.0, 1.0, 0.0, 1.0, 1.0, 1.0, 0.0, 1.0, 1.0, 1.0, 0.0, 1.0, 1.0, 1.0, 0.0, 1.0, 1.0, 1.0, 0.0, 1.0, 1.0, 1.0, 0.0, 1.0, 1.0, 1.0, 0.0, 1.0, 1.0, 1.0, 0.0, 1.0, 1.0, 1.0, 0.0, 1.0, 1.0, 1.0, 0.0, 1.0, 1.0, 1.0, 0.0, 1.0, 1.0, 1.0, 0.0, 1.0, 1.0, 1.0, 0.0, 1.0, 1.0, 1.0, 0.0, 1.0, 1.0, 1.0, 0.0, 1.0, 1.0, 1.0, 0.0, 1.0, 1.0, 1.0, 0.0, 1.0, 1.0, 1.0, 0.0, 1.0, 1.0, 1.0, 0.0, 1.0, 1.0, 1.0, 0.0, 1.0, 1.0, 1.0, 0.0, 1.0, 1.0, 1.0, 0.0, 1.0, 1.0, 1.0, 0.0, 1.0, 1.0, 1.0, 0.0, 1.0, 1.0, 1.0, 0.0, 1.0, 1.0, 1.0, 0.0, 1.0, 1.0, 1.0, 0.0, 1.0, 1.0, 1.0, 0.0, 1.0, 1.0, 1.0, 0.0, 1.0, 1.0, 1.0, 0.0, 1.0, 1.0, 1.0, 0.0, 1.0, 1.0, 1.0, 0.0, 1.0, 1.0, 1.0, 0.0, 1.0, 1.0, 1.0, 0.0, 1.0, 1.0, 1.0, 0.0, 1.0, 1.0, 1.0, 0.0, 1.0, 1.0, 1.0, 0.0, 1.0, 1.0, 1.0, 0.0, 1.0, 1.0, 1.0, 0.0, 1.0, 1.0, 1.0, 0.0, 1.0, 1.0, 1.0, 0.0, 1.0, 1.0, 1.0, 0.0, 1.0, 1.0, 1.0, 0.0, 1.0, 1.0, 1.0, 0.0, 1.0, 1.0, 1.0, 0.0, 1.0, 1.0, 1.0, 0.0, 1.0, 1.0, 1.0, 0.0, 1.0, 1.0, 1.0, 0.0, 1.0, 1.0, 1.0, 0.0, 1.0, 1.0, 1.0, 0.0, 1.0, 1.0, 1.0, 0.0, 1.0, 1.0, 1.0, 0.0, 1.0, 1.0, 1.0, 0.0, 1.0, 1.0, 1.0, 0.0, 1.0, 1.0, 1.0, 0.0, 1.0, 1.0, 1.0, 0.0, 1.0, 1.0, 1.0, 0.0, 1.0, 1.0, 1.0, 0.0, 1.0, 1.0, 1.0, 0.0, 1.0, 1.0, 1.0, 0.0, 1.0, 1.0, 1.0, 0.0, 1.0, 1.0, 1.0, 0.0, 1.0, 1.0, 1.0, 0.0, 1.0, 1.0, 1.0, 0.0, 1.0, 1.0, 1.0, 0.0, 1.0, 1.0, 1.0, 0.0, 1.0, 1.0, 1.0, 0.0, 1.0, 1.0, 1.0, 0.0, 1.0, 1.0, 1.0, 0.0, 1.0, 1.0, 1.0, 0.0, 1.0, 1.0, 1.0, 0.0, 1.0, 1.0, 1.0, 0.0, 1.0, 1.0, 1.0, 0.0, 1.0, 1.0, 1.0, 0.0, 1.0, 1.0, 1.0, 0.0, 1.0, 1.0, 1.0, 0.0, 1.0, 1.0, 1.0, 0.0, 1.0, 1.0, 1.0, 0.0, 1.0, 1.0, 1.0, 0.0, 1.0, 1.0, 1.0, 0.0, 1.0, 1.0, 1.0, 0.0, 1.0, 1.0, 1.0, 0.0, 1.0, 1.0, 1.0, 0.0, 1.0, 1.0, 1.0, 0.0, 1.0, 1.0, 1.0, 0.0, 1.0, 1.0, 1.0, 0.0, 1.0, 1.0, 1.0, 0.0, 1.0, 1.0, 1.0, 0.0, 1.0, 1.0, 1.0, 0.0, 1.0, 1.0, 1.0, 0.0, 1.0, 1.0, 1.0, 0.0, 1.0, 1.0, 1.0, 0.0, 1.0, 1.0, 1.0, 0.0, 1.0, 1.0, 1.0, 0.0, 1.0, 1.0, 1.0, 0.0, 1.0, 1.0, 1.0, 0.0, 1.0, 1.0, 1.0, 0.0, 1.0, 1.0, 1.0, 0.0, 1.0, 1.0, 1.0, 0.0, 1.0, 1.0, 1.0, 0.0, 1.0, 1.0, 1.0, 0.0, 1.0, 1.0, 1.0, 0.0, 1.0, 1.0, 1.0, 0.0, 1.0, 1.0, 1.0, 0.0, 1.0, 1.0, 1.0, 0.0, 1.0, 1.0, 1.0, 0.0, 1.0, 1.0, 1.0, 0.0, 1.0, 1.0, 1.0, 0.0, 1.0, 1.0, 1.0, 0.0, 1.0, 1.0, 1.0, 0.0, 1.0, 1.0, 1.0, 0.0, 1.0, 1.0, 1.0, 0.0, 1.0, 1.0, 1.0, 0.0, 1.0, 1.0, 1.0, 0.0, 1.0, 1.0, 1.0, 0.0, 1.0, 1.0, 1.0, 0.0, 1.0, 1.0, 1.0, 0.0, 1.0, 1.0, 1.0, 0.0, 1.0, 1.0, 1.0, 0.0, 1.0, 1.0, 1.0, 0.0, 1.0, 1.0, 1.0, 0.0, 1.0, 1.0, 1.0, 0.0, 1.0, 1.0, 1.0, 0.0, 1.0, 1.0, 1.0, 0.0, 1.0, 1.0, 1.0, 0.0, 1.0, 1.0, 1.0, 0.0, 1.0, 1.0, 1.0, 0.0, 1.0, 1.0, 1.0, 0.0, 1.0, 1.0, 1.0, 0.0, 1.0, 1.0, 1.0, 0.0, 1.0, 1.0, 1.0, 0.0, 1.0, 1.0, 1.0, 0.0, 1.0, 1.0, 1.0, 0.0, 1.0, 1.0, 1.0, 0.0, 1.0, 1.0, 1.0, 0.0, 1.0, 1.0, 1.0, 0.0, 1.0, 1.0, 1.0, 0.0, 1.0, 1.0, 1.0, 0.0, 1.0, 1.0, 1.0, 0.0, 1.0, 1.0, 1.0, 0.0, 1.0, 1.0, 1.0, 0.0, 1.0, 1.0, 1.0, 0.0, 1.0, 1.0, 1.0, 0.0, 1.0, 1.0, 1.0, 0.0, 1.0, 1.0, 1.0, 0.0, 1.0, 1.0, 1.0, 0.0, 1.0, 1.0, 1.0, 0.0, 1.0, 1.0, 1.0, 0.0, 1.0, 1.0, 1.0, 0.0, 1.0, 1.0, 1.0, 0.0, 1.0, 1.0, 1.0, 0.0, 1.0, 1.0, 1.0, 0.0, 1.0, 1.0, 1.0, 0.0, 1.0, 1.0, 1.0, 0.0, 1.0, 1.0, 1.0, 0.0, 1.0, 1.0, 1.0, 0.0, 1.0, 1.0, 1.0, 0.0, 1.0, 1.0, 1.0, 0.0, 1.0, 1.0, 1.0, 0.0, 1.0, 1.0, 1.0, 0.0, 1.0, 1.0, 1.0, 0.0, 1.0, 1.0, 1.0, 0.0, 1.0, 1.0, 1.0, 0.0, 1.0, 1.0, 1.0, 0.0, 1.0, 1.0, 1.0, 0.0, 1.0, 1.0, 1.0, 0.0, 1.0, 1.0, 1.0, 0.0, 1.0, 1.0, 1.0, 0.0, 1.0, 1.0, 1.0, 0.0, 1.0, 1.0, 1.0, 0.0, 1.0, 1.0, 1.0, 0.0, 1.0, 1.0, 1.0, 0.0, 1.0, 1.0, 1.0, 0.0, 1.0, 1.0, 1.0, 0.0, 1.0, 1.0, 1.0, 0.0, 1.0, 1.0, 1.0, 0.0, 1.0, 1.0, 1.0, 0.0, 1.0, 1.0, 1.0, 0.0, 1.0, 1.0, 1.0, 0.0, 1.0, 1.0, 1.0, 0.0, 1.0, 1.0, 1.0, 0.0, 1.0, 1.0, 1.0, 0.0, 1.0, 1.0, 1.0, 0.0, 1.0, 1.0, 1.0, 0.0, 1.0, 1.0, 1.0, 0.0, 1.0, 1.0, 1.0, 0.0, 1.0, 1.0, 1.0, 0.0, 1.0, 1.0, 1.0, 0.0, 1.0, 1.0, 1.0, 0.0, 1.0, 1.0, 1.0, 0.0, 1.0, 1.0, 1.0, 0.0, 1.0, 1.0, 1.0, 0.0, 1.0, 1.0, 1.0, 0.0, 1.0, 1.0, 1.0, 0.0, 1.0, 1.0, 1.0, 0.0, 1.0, 1.0, 1.0, 0.0, 1.0, 1.0, 1.0, 0.0, 1.0, 1.0, 1.0, 0.0, 1.0, 1.0, 1.0, 0.0, 1.0, 1.0, 1.0, 0.0, 1.0, 1.0, 1.0, 0.0, 1.0, 1.0, 1.0, 0.0, 1.0, 1.0, 1.0, 0.0, 1.0, 1.0, 1.0, 0.0, 1.0, 1.0, 1.0, 0.0, 1.0, 1.0, 1.0, 0.0, 1.0, 1.0, 1.0, 0.0, 1.0, 1.0, 1.0, 0.0, 1.0, 1.0, 1.0, 0.0, 1.0, 1.0, 1.0, 0.0, 1.0, 1.0, 1.0, 0.0, 1.0, 1.0, 1.0, 0.0, 1.0, 1.0, 1.0, 0.0, 1.0, 1.0, 1.0, 0.0, 1.0, 1.0, 1.0, 0.0, 1.0, 1.0, 1.0, 0.0, 1.0, 1.0, 1.0, 0.0, 1.0, 1.0, 1.0, 0.0, 1.0, 1.0, 1.0, 0.0, 1.0, 1.0, 1.0, 0.0, 1.0, 1.0, 1.0, 0.0, 1.0, 1.0, 1.0, 0.0, 1.0, 1.0, 1.0, 0.0, 1.0, 1.0, 1.0, 0.0, 1.0, 1.0, 1.0, 0.0, 1.0, 1.0, 1.0, 0.0, 1.0, 1.0, 1.0, 0.0, 1.0, 1.0, 1.0, 0.0, 1.0, 1.0, 1.0, 0.0, 1.0, 1.0, 1.0, 0.0, 1.0, 1.0, 1.0, 0.0, 1.0, 1.0, 1.0, 0.0, 1.0, 1.0, 1.0, 0.0, 1.0, 1.0, 1.0, 0.0, 1.0, 1.0, 1.0, 0.0, 1.0, 1.0, 1.0, 0.0, 1.0, 1.0, 1.0, 0.0, 1.0, 1.0, 1.0, 0.0, 1.0, 1.0, 1.0, 0.0, 1.0, 1.0, 1.0, 0.0, 1.0, 1.0, 1.0, 0.0, 1.0, 1.0, 1.0, 0.0, 1.0, 1.0, 1.0, 0.0, 1.0, 1.0, 1.0, 0.0, 1.0, 1.0, 1.0, 0.0, 1.0, 1.0, 1.0, 0.0, 1.0, 1.0, 1.0, 0.0, 1.0, 1.0, 1.0, 0.0, 1.0, 1.0, 1.0, 0.0, 1.0, 1.0, 1.0, 0.0, 1.0, 1.0, 1.0, 0.0, 1.0, 1.0, 1.0, 0.0, 1.0, 1.0, 1.0, 0.0, 1.0, 1.0, 1.0, 0.0, 1.0, 1.0, 1.0, 0.0, 1.0, 1.0, 1.0, 0.0, 1.0, 1.0, 1.0, 0.0, 1.0, 1.0, 1.0, 0.0, 1.0, 1.0, 1.0, 0.0, 1.0, 1.0, 1.0, 0.0, 1.0, 1.0, 1.0, 0.0, 1.0, 1.0, 1.0, 0.0, 1.0, 1.0, 1.0, 0.0, 1.0, 1.0, 1.0, 0.0, 1.0, 1.0, 1.0, 0.0, 1.0, 1.0, 1.0, 0.0, 1.0, 1.0, 1.0, 0.0, 1.0, 1.0, 1.0, 0.0, 1.0, 1.0, 1.0, 0.0, 1.0, 1.0, 1.0, 0.0, 1.0, 1.0, 1.0, 0.0, 1.0, 1.0, 1.0, 0.0, 1.0, 1.0, 1.0, 0.0, 1.0, 1.0, 1.0, 0.0, 1.0, 1.0, 1.0, 0.0, 1.0, 1.0, 1.0, 0.0, 1.0, 1.0, 1.0, 0.0, 1.0, 1.0, 1.0, 0.0, 1.0, 1.0, 1.0, 0.0, 1.0, 1.0, 1.0, 0.0, 1.0, 1.0, 1.0, 0.0, 1.0, 1.0, 1.0, 0.0, 1.0, 1.0, 1.0, 0.0, 1.0, 1.0, 1.0, 0.0, 1.0, 1.0, 1.0, 0.0, 1.0, 1.0, 1.0, 0.0, 1.0, 1.0, 1.0, 0.0, 1.0, 1.0, 1.0, 0.0, 1.0, 1.0, 1.0, 0.0, 1.0, 1.0, 1.0, 0.0, 1.0, 1.0, 1.0, 0.0, 1.0, 1.0, 1.0, 0.0, 1.0, 1.0, 1.0, 0.0, 1.0, 1.0, 1.0, 0.0, 1.0, 1.0, 1.0, 0.0, 1.0, 1.0, 1.0, 0.0, 1.0, 1.0, 1.0, 0.0, 1.0, 1.0, 1.0, 0.0, 1.0, 1.0, 1.0, 0.0, 1.0, 1.0, 1.0, 0.0, 1.0, 1.0, 1.0, 0.0, 1.0, 1.0, 1.0, 0.0, 1.0, 1.0, 1.0, 0.0, 1.0, 1.0, 1.0, 0.0, 1.0, 1.0, 1.0, 0.0, 1.0, 1.0, 1.0, 0.0, 1.0, 1.0, 1.0, 0.0, 1.0, 1.0, 1.0, 0.0, 1.0, 1.0, 1.0, 0.0, 1.0, 1.0, 1.0, 0.0, 1.0, 1.0, 1.0, 0.0, 1.0, 1.0, 1.0, 0.0, 1.0, 1.0, 1.0, 0.0, 1.0, 1.0, 1.0, 0.0, 1.0, 1.0, 1.0, 0.0, 1.0, 1.0, 1.0, 0.0, 1.0, 1.0, 1.0, 0.0, 1.0, 1.0, 1.0, 0.0, 1.0, 1.0, 1.0, 0.0, 1.0, 1.0, 1.0, 0.0, 1.0, 1.0, 1.0, 0.0, 1.0, 1.0, 1.0, 0.0, 1.0, 1.0, 1.0, 0.0, 1.0, 1.0, 1.0, 0.0, 1.0, 1.0, 1.0, 0.0, 1.0, 1.0, 1.0, 0.0, 1.0, 1.0, 1.0, 0.0, 1.0, 1.0, 1.0, 0.0, 1.0, 1.0, 1.0, 0.0, 1.0, 1.0, 1.0, 0.0, 1.0, 1.0, 1.0, 0.0, 1.0, 1.0, 1.0, 0.0, 1.0, 1.0, 1.0, 0.0, 1.0, 1.0, 1.0, 0.0, 1.0, 1.0, 1.0, 0.0, 1.0, 1.0, 1.0, 0.0, 1.0, 1.0, 1.0, 0.0, 1.0, 1.0, 1.0, 0.0, 1.0, 1.0, 1.0, 0.0, 1.0, 1.0, 1.0, 0.0, 1.0, 1.0, 1.0, 0.0, 1.0, 1.0, 1.0, 0.0, 1.0, 1.0, 1.0, 0.0, 1.0, 1.0, 1.0, 0.0, 1.0, 1.0, 1.0, 0.0, 1.0, 1.0, 1.0, 0.0, 1.0, 1.0, 1.0, 0.0, 1.0, 1.0, 1.0, 0.0, 1.0, 1.0, 1.0, 0.0, 1.0, 1.0, 1.0, 0.0, 1.0, 1.0, 1.0, 0.0, 1.0, 1.0, 1.0, 0.0, 1.0, 1.0, 1.0, 0.0, 1.0, 1.0, 1.0, 0.0, 1.0, 1.0, 1.0, 0.0, 1.0, 1.0, 1.0, 0.0, 1.0, 1.0, 1.0, 0.0, 1.0, 1.0, 1.0, 0.0, 1.0, 1.0, 1.0, 0.0, 1.0, 1.0, 1.0, 0.0, 1.0, 1.0, 1.0, 0.0, 1.0, 1.0, 1.0, 0.0, 1.0, 1.0, 1.0, 0.0, 1.0, 1.0, 1.0, 0.0, 1.0, 1.0, 1.0, 0.0, 1.0, 1.0, 1.0, 0.0, 1.0, 1.0, 1.0, 0.0, 1.0, 1.0, 1.0, 0.0, 1.0, 1.0, 1.0, 0.0, 1.0, 1.0, 1.0, 0.0, 1.0, 1.0, 1.0, 0.0, 1.0, 1.0, 1.0, 0.0, 1.0, 1.0, 1.0, 0.0, 1.0, 1.0, 1.0, 0.0, 1.0, 1.0, 1.0, 0.0, 1.0, 1.0, 1.0, 0.0, 1.0, 1.0, 1.0, 0.0, 1.0, 1.0, 1.0, 0.0, 1.0, 1.0, 1.0, 0.0, 1.0, 1.0, 1.0, 0.0, 1.0, 1.0, 1.0, 0.0, 1.0, 1.0, 1.0, 0.0, 1.0, 1.0, 1.0, 0.0, 1.0, 1.0, 1.0, 0.0, 1.0, 1.0, 1.0, 0.0, 1.0, 1.0, 1.0, 0.0, 1.0, 1.0, 1.0, 0.0, 1.0, 1.0, 1.0, 0.0, 1.0, 1.0, 1.0, 0.0, 1.0, 1.0, 1.0, 0.0, 1.0, 1.0, 1.0, 0.0, 1.0, 1.0, 1.0, 0.0, 1.0, 1.0, 1.0, 0.0, 1.0, 1.0, 1.0, 0.0, 1.0, 1.0, 1.0, 0.0, 1.0, 1.0, 1.0, 0.0, 1.0, 1.0, 1.0, 0.0, 1.0, 1.0, 1.0, 0.0, 1.0, 1.0, 1.0, 0.0, 1.0, 1.0, 1.0, 0.0, 1.0, 1.0, 1.0, 0.0, 1.0, 1.0, 1.0, 0.0, 1.0, 1.0, 1.0, 0.0, 1.0, 1.0, 1.0, 0.0, 1.0, 1.0, 1.0, 0.0, 1.0, 1.0, 1.0, 0.0, 1.0, 1.0, 1.0, 0.0, 1.0, 1.0, 1.0, 0.0, 1.0, 1.0, 1.0, 0.0, 1.0, 1.0, 1.0, 0.0, 1.0, 1.0, 1.0, 0.0, 1.0, 1.0, 1.0, 0.0, 1.0, 1.0, 1.0, 0.0, 1.0, 1.0, 1.0, 0.0, 1.0, 1.0, 1.0, 0.0, 1.0, 1.0, 1.0, 0.0, 1.0, 1.0, 1.0, 0.0, 1.0, 1.0, 1.0, 0.0, 1.0, 1.0, 1.0, 0.0, 1.0, 1.0, 1.0, 0.0, 1.0, 1.0, 1.0, 0.0, 1.0, 1.0, 1.0, 0.0, 1.0, 1.0, 1.0, 0.0, 1.0, 1.0, 1.0, 0.0, 1.0, 1.0, 1.0, 0.0, 1.0, 1.0, 1.0, 0.0, 1.0, 1.0, 1.0, 0.0, 1.0, 1.0, 1.0, 0.0, 1.0, 1.0, 1.0, 0.0, 1.0, 1.0, 1.0, 0.0, 1.0, 1.0, 1.0, 0.0, 1.0, 1.0, 1.0, 0.0, 1.0, 1.0, 1.0, 0.0, 1.0, 1.0, 1.0, 0.0, 1.0, 1.0, 1.0, 0.0, 1.0, 1.0, 1.0, 0.0, 1.0, 1.0, 1.0, 0.0, 1.0, 1.0, 1.0, 0.0, 1.0, 1.0, 1.0, 0.0, 1.0, 1.0, 1.0, 0.0, 1.0, 1.0, 1.0, 0.0, 1.0, 1.0, 1.0, 0.0, 1.0, 1.0, 1.0, 0.0, 1.0, 1.0, 1.0, 0.0, 1.0, 1.0, 1.0, 0.0, 1.0, 1.0, 1.0, 0.0, 1.0, 1.0, 1.0, 0.0, 1.0, 1.0, 1.0, 0.0, 1.0, 1.0, 1.0, 0.0, 1.0, 1.0, 1.0, 0.0, 1.0, 1.0, 1.0, 0.0, 1.0, 1.0, 1.0, 0.0, 1.0, 1.0, 1.0, 0.0, 1.0, 1.0, 1.0, 0.0, 1.0, 1.0, 1.0, 0.0, 1.0, 1.0, 1.0, 0.0, 1.0, 1.0, 1.0, 0.0, 1.0, 1.0, 1.0, 0.0, 1.0, 1.0, 1.0, 0.0, 1.0, 1.0, 1.0, 0.0, 1.0, 1.0, 1.0, 0.0, 1.0, 1.0, 1.0, 0.0, 1.0, 1.0, 1.0, 0.0, 1.0, 1.0, 1.0, 0.0, 1.0, 1.0, 1.0, 0.0, 1.0, 1.0, 1.0, 0.0, 1.0, 1.0, 1.0, 0.0, 1.0, 1.0, 1.0, 0.0, 1.0, 1.0, 1.0, 0.0, 1.0, 1.0, 1.0, 0.0, 1.0, 1.0, 1.0, 0.0, 1.0, 1.0, 1.0, 0.0, 1.0, 1.0, 1.0, 0.0, 1.0, 1.0, 1.0, 0.0, 1.0, 1.0, 1.0, 0.0, 1.0, 1.0, 1.0, 0.0, 1.0, 1.0, 1.0, 0.0, 1.0, 1.0, 1.0, 0.0, 1.0, 1.0, 1.0, 0.0, 1.0, 1.0, 1.0, 0.0, 1.0, 1.0, 1.0, 0.0, 1.0, 1.0, 1.0, 0.0, 1.0, 1.0, 1.0, 0.0, 1.0, 1.0, 1.0, 0.0, 1.0, 1.0, 1.0, 0.0, 1.0, 1.0, 1.0, 0.0, 1.0, 1.0, 1.0, 0.0, 1.0, 1.0, 1.0, 0.0, 1.0, 1.0, 1.0, 0.0, 1.0, 1.0, 1.0, 0.0, 1.0, 1.0, 1.0, 0.0, 1.0, 1.0, 1.0, 0.0, 1.0, 1.0, 1.0, 0.0, 1.0, 1.0, 1.0, 0.0, 1.0, 1.0, 1.0, 0.0, 1.0, 1.0, 1.0, 0.0, 1.0, 1.0, 1.0, 0.0, 1.0, 1.0, 1.0, 0.0, 1.0, 1.0, 1.0, 0.0, 1.0, 1.0, 1.0, 0.0, 1.0, 1.0, 1.0, 0.0, 1.0, 1.0, 1.0, 0.0, 1.0, 1.0, 1.0, 0.0, 1.0, 1.0, 1.0, 0.0, 1.0, 1.0, 1.0, 0.0, 1.0, 1.0, 1.0, 0.0, 1.0, 1.0, 1.0, 0.0, 1.0, 1.0, 1.0, 0.0, 1.0, 1.0, 1.0, 0.0, 1.0, 1.0, 1.0, 0.0, 1.0, 1.0, 1.0, 0.0, 1.0, 1.0, 1.0, 0.0, 1.0, 1.0, 1.0, 0.0, 1.0, 1.0, 1.0, 0.0, 1.0, 1.0, 1.0, 0.0, 1.0, 1.0, 1.0, 0.0, 1.0, 1.0, 1.0, 0.0, 1.0, 1.0, 1.0, 0.0, 1.0, 1.0, 1.0, 0.0, 1.0, 1.0, 1.0, 0.0, 1.0, 1.0, 1.0, 0.0, 1.0, 1.0, 1.0, 0.0, 1.0, 1.0, 1.0, 0.0, 1.0, 1.0, 1.0, 0.0, 1.0, 1.0, 1.0, 0.0, 1.0, 1.0, 1.0, 0.0, 1.0, 1.0, 1.0, 0.0, 1.0, 1.0, 1.0, 0.0, 1.0, 1.0, 1.0, 0.0, 1.0, 1.0, 1.0, 0.0, 1.0, 1.0, 1.0, 0.0, 1.0, 1.0, 1.0, 0.0, 1.0, 1.0, 1.0, 0.0, 1.0, 1.0, 1.0, 0.0, 1.0, 1.0, 1.0, 0.0, 1.0, 1.0, 1.0, 0.0, 1.0, 1.0, 1.0, 0.0, 1.0, 1.0, 1.0, 0.0, 1.0, 1.0, 1.0, 0.0, 1.0, 1.0, 1.0, 0.0, 1.0, 1.0, 1.0, 0.0, 1.0, 1.0, 1.0, 0.0, 1.0, 1.0, 1.0, 0.0, 1.0, 1.0, 1.0, 0.0, 1.0, 1.0, 1.0, 0.0, 1.0, 1.0, 1.0, 0.0, 1.0, 1.0, 1.0, 0.0, 1.0, 1.0, 1.0, 0.0, 1.0, 1.0, 1.0, 0.0, 1.0, 1.0, 1.0, 0.0, 1.0, 1.0, 1.0, 0.0, 1.0, 1.0, 1.0, 0.0, 1.0, 1.0, 1.0, 0.0, 1.0, 1.0, 1.0, 0.0, 1.0, 1.0, 1.0, 0.0, 1.0, 1.0, 1.0, 0.0, 1.0, 1.0, 1.0, 0.0, 1.0, 1.0, 1.0, 0.0, 1.0, 1.0, 1.0, 0.0, 1.0, 1.0, 1.0, 0.0, 1.0, 1.0, 1.0, 0.0, 1.0, 1.0, 1.0, 0.0, 1.0, 1.0, 1.0, 0.0, 1.0, 1.0, 1.0, 0.0, 1.0, 1.0, 1.0, 0.0, 1.0, 1.0, 1.0, 0.0, 1.0, 1.0, 1.0, 0.0, 1.0, 1.0, 1.0, 0.0, 1.0, 1.0, 1.0, 0.0, 1.0, 1.0, 1.0, 0.0, 1.0, 1.0, 1.0, 0.0, 1.0, 1.0, 1.0, 0.0, 1.0, 1.0, 1.0, 0.0, 1.0, 1.0, 1.0, 0.0, 1.0, 1.0, 1.0, 0.0, 1.0, 1.0, 1.0, 0.0, 1.0, 1.0, 1.0, 0.0, 1.0, 1.0, 1.0, 0.0, 1.0, 1.0, 1.0, 0.0, 1.0, 1.0, 1.0, 0.0, 1.0, 1.0, 1.0, 0.0, 1.0, 1.0, 1.0, 0.0, 1.0, 1.0, 1.0, 0.0, 1.0, 1.0, 1.0, 0.0, 1.0, 1.0, 1.0, 0.0, 1.0, 1.0, 1.0, 0.0, 1.0, 1.0, 1.0, 0.0, 1.0, 1.0, 1.0, 0.0, 1.0, 1.0, 1.0, 0.0, 1.0, 1.0, 1.0, 0.0, 1.0, 1.0, 1.0, 0.0, 1.0, 1.0, 1.0, 0.0, 1.0, 1.0, 1.0, 0.0, 1.0, 1.0, 1.0, 0.0, 1.0, 1.0, 1.0, 0.0, 1.0, 1.0, 1.0, 0.0, 1.0, 1.0, 1.0, 0.0, 1.0, 1.0, 1.0, 0.0, 1.0, 1.0, 1.0, 0.0, 1.0, 1.0, 1.0, 0.0, 1.0, 1.0, 1.0, 0.0, 1.0, 1.0, 1.0, 0.0, 1.0, 1.0, 1.0, 0.0, 1.0, 1.0, 1.0, 0.0, 1.0, 1.0, 1.0, 0.0, 1.0, 1.0, 1.0, 0.0, 1.0, 1.0, 1.0, 0.0, 1.0, 1.0, 1.0, 0.0, 1.0, 1.0, 1.0, 0.0, 1.0, 1.0, 1.0, 0.0, 1.0, 1.0, 1.0, 0.0, 1.0, 1.0, 1.0, 0.0, 1.0, 1.0, 1.0, 0.0, 1.0, 1.0, 1.0, 0.0, 1.0, 1.0, 1.0, 0.0, 1.0, 1.0, 1.0, 0.0, 1.0, 1.0, 1.0, 0.0, 1.0, 1.0, 1.0, 0.0, 1.0, 1.0, 1.0, 0.0, 1.0, 1.0, 1.0, 0.0, 1.0, 1.0, 1.0, 0.0, 1.0, 1.0, 1.0, 0.0, 1.0, 1.0, 1.0, 0.0, 1.0, 1.0, 1.0, 0.0, 1.0, 1.0, 1.0, 0.0, 1.0, 1.0, 1.0, 0.0, 1.0, 1.0, 1.0, 0.0, 1.0, 1.0, 1.0, 0.0, 1.0, 1.0, 1.0, 0.0, 1.0, 1.0, 1.0, 0.0, 1.0, 1.0, 1.0, 0.0, 1.0, 1.0, 1.0, 0.0, 1.0, 1.0, 1.0, 0.0, 1.0, 1.0, 1.0, 0.0, 1.0, 1.0, 1.0, 0.0, 1.0, 1.0, 1.0, 0.0, 1.0, 1.0, 1.0, 0.0, 1.0, 1.0, 1.0, 0.0, 1.0, 1.0, 1.0, 0.0, 1.0, 1.0, 1.0, 0.0, 1.0, 1.0, 1.0, 0.0, 1.0, 1.0, 1.0, 0.0, 1.0, 1.0, 1.0, 0.0, 1.0, 1.0, 1.0, 0.0, 1.0, 1.0, 1.0, 0.0, 1.0, 1.0, 1.0, 0.0, 1.0, 1.0, 1.0, 0.0, 1.0, 1.0, 1.0, 0.0, 1.0, 1.0, 1.0, 0.0, 1.0, 1.0, 1.0, 0.0, 1.0, 1.0, 1.0, 0.0, 1.0, 1.0, 1.0, 0.0, 1.0, 1.0, 1.0, 0.0, 1.0, 1.0, 1.0, 0.0, 1.0, 1.0, 1.0, 0.0, 1.0, 1.0, 1.0, 0.0, 1.0, 1.0, 1.0, 0.0, 1.0, 1.0, 1.0, 0.0, 1.0, 1.0, 1.0, 0.0, 1.0, 1.0, 1.0, 0.0, 1.0, 1.0, 1.0, 0.0, 1.0, 1.0, 1.0, 0.0, 1.0, 1.0, 1.0, 0.0, 1.0, 1.0, 1.0, 0.0, 1.0, 1.0, 1.0, 0.0, 1.0, 1.0, 1.0, 0.0, 1.0, 1.0, 1.0, 0.0, 1.0, 1.0, 1.0, 0.0, 1.0, 1.0, 1.0, 0.0, 1.0, 1.0, 1.0, 0.0, 1.0, 1.0, 1.0, 0.0, 1.0, 1.0, 1.0, 0.0, 1.0, 1.0, 1.0, 0.0, 1.0, 1.0, 1.0, 0.0, 1.0, 1.0, 1.0, 0.0, 1.0, 1.0, 1.0, 0.0, 1.0, 1.0, 1.0, 0.0, 1.0, 1.0, 1.0, 0.0, 1.0, 1.0, 1.0, 0.0, 1.0, 1.0, 1.0, 0.0, 1.0, 1.0, 1.0, 0.0, 1.0, 1.0, 1.0, 0.0, 1.0, 1.0, 1.0, 0.0, 1.0, 1.0, 1.0, 0.0, 1.0, 1.0, 1.0, 0.0, 1.0, 1.0, 1.0, 0.0, 1.0, 1.0, 1.0, 0.0, 1.0, 1.0, 1.0, 0.0, 1.0, 1.0, 1.0, 0.0, 1.0, 1.0, 1.0, 0.0, 1.0, 1.0, 1.0, 0.0, 1.0, 1.0, 1.0, 0.0, 1.0, 1.0, 1.0, 0.0, 1.0, 1.0, 1.0, 0.0, 1.0, 1.0, 1.0, 0.0, 1.0, 1.0, 1.0, 0.0, 1.0, 1.0, 1.0, 0.0, 1.0, 1.0, 1.0, 0.0, 1.0, 1.0, 1.0, 0.0, 1.0, 1.0, 1.0, 0.0, 1.0, 1.0, 1.0, 0.0, 1.0, 1.0, 1.0, 0.0, 1.0, 1.0, 1.0, 0.0, 1.0, 1.0, 1.0, 0.0, 1.0, 1.0, 1.0, 0.0, 1.0, 1.0, 1.0, 0.0, 1.0, 1.0, 1.0, 0.0, 1.0, 1.0, 1.0, 0.0, 1.0, 1.0, 1.0, 0.0, 1.0, 1.0, 1.0, 0.0, 1.0, 1.0, 1.0, 0.0, 1.0, 1.0, 1.0, 0.0, 1.0, 1.0, 1.0, 0.0, 1.0, 1.0, 1.0, 0.0, 1.0, 1.0, 1.0, 0.0, 1.0, 1.0, 1.0, 0.0, 1.0, 1.0, 1.0, 0.0, 1.0, 1.0, 1.0, 0.0, 1.0, 1.0, 1.0, 0.0, 1.0, 1.0, 1.0, 0.0, 1.0, 1.0, 1.0, 0.0, 1.0, 1.0, 1.0, 0.0, 1.0, 1.0, 1.0, 0.0, 1.0, 1.0, 1.0, 0.0, 1.0, 1.0, 1.0, 0.0, 1.0, 1.0, 1.0, 0.0, 1.0, 1.0, 1.0, 0.0, 1.0, 1.0, 1.0, 0.0, 1.0, 1.0, 1.0, 0.0, 1.0, 1.0, 1.0, 0.0, 1.0, 1.0, 1.0, 0.0, 1.0, 1.0, 1.0, 0.0, 1.0, 1.0, 1.0, 0.0, 1.0, 1.0, 1.0, 0.0, 1.0, 1.0, 1.0, 0.0, 1.0, 1.0, 1.0, 0.0, 1.0, 1.0, 1.0, 0.0, 1.0, 1.0, 1.0, 0.0, 1.0, 1.0, 1.0, 0.0, 1.0, 1.0, 1.0, 0.0, 1.0, 1.0, 1.0, 0.0, 1.0, 1.0, 1.0, 0.0, 1.0, 1.0, 1.0, 0.0, 1.0, 1.0, 1.0, 0.0, 1.0, 1.0, 1.0, 0.0, 1.0, 1.0, 1.0, 0.0, 1.0, 1.0, 1.0, 0.0, 1.0, 1.0, 1.0, 0.0, 1.0, 1.0, 1.0, 0.0, 1.0, 1.0, 1.0, 0.0, 1.0, 1.0, 1.0, 0.0, 1.0, 1.0, 1.0, 0.0, 1.0, 1.0, 1.0, 0.0, 1.0, 1.0, 1.0, 0.0, 1.0, 1.0, 1.0, 0.0, 1.0, 1.0, 1.0, 0.0, 1.0, 1.0, 1.0, 0.0, 1.0, 1.0, 1.0, 0.0, 1.0, 1.0, 1.0, 0.0, 1.0, 1.0, 1.0, 0.0, 1.0, 1.0, 1.0, 0.0, 1.0, 1.0, 1.0, 0.0, 1.0, 1.0, 1.0, 0.0, 1.0, 1.0, 1.0, 0.0, 1.0, 1.0, 1.0, 0.0, 1.0, 1.0, 1.0, 0.0, 1.0, 1.0, 1.0, 0.0, 1.0, 1.0, 1.0, 0.0, 1.0, 1.0, 1.0, 0.0, 1.0, 1.0, 1.0, 0.0, 1.0, 1.0, 1.0, 0.0, 1.0, 1.0])
me_nema_17_mount_001.materials.append(mat_step_ff00ff)
me_nema_17_mount_001.update()
me_nema_17_mount_001.normals_split_custom_set([tuple(v) for v in zip(*[iter([-0.7071, 0.0, -0.7071, -0.7071, 0.0, -0.7071, -0.7071, 0.0, -0.7071, -0.7071, 0.0, -0.7071, -0.7071, 0.0, -0.7071, -0.7071, 0.0, -0.7071, 0.0, -1.0, 0.0, 0.0, -1.0, 0.0, 0.0, -1.0, 0.0, -0.7071, 0.0, -0.7071, -0.7071, 0.0, -0.7071, -0.7071, 0.0, -0.7071, -0.7071, 0.0, -0.7071, -0.7071, 0.0, -0.7071, -0.7071, 0.0, -0.7071, 0.0, 1.0, 0.0, 0.0, 1.0, 0.0, 0.0, 1.0, 0.0, -1.0, -0.001605, 0.0, -0.9234, -0.3838, -6.042e-06, -1.0, -0.001605, 2.16e-05, -1.0, -0.001605, 5.957e-06, -0.9234, -0.3838, -2.19e-05, -0.9234, -0.3838, 0.0, -0.9234, -0.3837, 5.972e-06, -0.7066, -0.7076, -2.251e-05, -0.7066, -0.7076, 0.0, -0.9234, -0.3837, 0.0, -0.7066, -0.7076, -6.035e-06, -0.9234, -0.3837, 2.229e-05, -0.7065, -0.7077, 6.031e-06, -0.3823, -0.924, -2.2e-05, -0.3823, -0.924, 0.0, -0.7066, -0.7076, 0.0, -0.3823, -0.924, -6.013e-06, -0.7066, -0.7076, 2.187e-05, -0.3823, -0.924, 6.024e-06, 8.136e-06, -1.0, -2.103e-05, 8.136e-06, -1.0, 0.0, -0.3823, -0.924, 0.0, 8.136e-06, -1.0, -6.035e-06, -0.3823, -0.924, 2.099e-05, -8.136e-06, -1.0, 6.035e-06, 0.3823, -0.924, -2.099e-05, 0.3823, -0.924, 0.0, -8.136e-06, -1.0, 0.0, 0.3823, -0.924, -6.087e-06, -8.136e-06, -1.0, 2.103e-05, 0.3823, -0.924, 6.068e-06, 0.7066, -0.7076, -2.187e-05, 0.7066, -0.7076, 0.0, 0.3823, -0.924, 0.0, 0.7066, -0.7076, -6.028e-06, 0.3823, -0.924, 2.2e-05, 0.7066, -0.7076, 6.095e-06, 0.9234, -0.3837, -2.229e-05, 0.9234, -0.3837, 0.0, 0.7066, -0.7076, 0.0, 0.9234, -0.3837, -6.035e-06, 0.7066, -0.7076, 2.251e-05, 0.9234, -0.3838, 6.042e-06, 1.0, -0.001605, -2.16e-05, 1.0, -0.001605, 0.0, 0.9234, -0.3838, 0.0, 1.0, -0.001605, -5.957e-06, 0.9234, -0.3838, 2.19e-05, 1.0, 0.001602, 0.0, 0.9234, 0.3838, -6.035e-06, 1.0, 0.001602, 2.114e-05, 1.0, 0.001602, 5.953e-06, 0.9234, 0.3838, -2.143e-05, 0.9234, 0.3838, 0.0, 0.9234, 0.3838, 6.054e-06, 0.7066, 0.7076, -2.288e-05, 0.7066, 0.7076, 0.0, 0.9234, 0.3838, 0.0, 0.7066, 0.7076, -6.109e-06, 0.9234, 0.3838, 2.266e-05, 0.7066, 0.7076, 6.031e-06, 0.3823, 0.924, -2.2e-05, 0.3823, 0.924, 0.0, 0.7066, 0.7076, 0.0, 0.3823, 0.924, -6.068e-06, 0.7066, 0.7076, 2.187e-05, 0.3823, 0.924, 6.024e-06, -8.136e-06, 1.0, -2.103e-05, -8.136e-06, 1.0, 0.0, 0.3823, 0.924, 0.0, -8.136e-06, 1.0, -6.035e-06, 0.3823, 0.924, 2.099e-05, 8.136e-06, 1.0, 6.035e-06, -0.3823, 0.924, -2.099e-05, -0.3823, 0.924, 0.0, 8.136e-06, 1.0, 0.0, -0.3823, 0.924, -6.024e-06, 8.136e-06, 1.0, 2.103e-05, -0.3823, 0.924, 6.013e-06, -0.7066, 0.7076, -2.187e-05, -0.7066, 0.7076, 0.0, -0.3823, 0.924, 0.0, -0.7065, 0.7077, -6.031e-06, -0.3823, 0.924, 2.2e-05, -0.7066, 0.7076, 6.031e-06, -0.9234, 0.3838, -2.266e-05, -0.9234, 0.3838, 0.0, -0.7066, 0.7076, 0.0, -0.9234, 0.3838, -5.968e-06, -0.7066, 0.7076, 2.288e-05, -0.9234, 0.3838, 6.035e-06, -1.0, 0.001602, -2.114e-05, -1.0, 0.001602, 0.0, -0.9234, 0.3838, 0.0, -1.0, 0.001602, -5.953e-06, -0.9234, 0.3838, 2.143e-05, -1.0, -0.001602, 0.0, -0.9234, -0.3838, -6.035e-06, -1.0, -0.001602, 2.114e-05, -1.0, -0.001602, 5.953e-06, -0.9234, -0.3838, -2.143e-05, -0.9234, -0.3838, 0.0, -0.9234, -0.3838, 5.968e-06, -0.7066, -0.7076, -2.288e-05, -0.7066, -0.7076, 0.0, -0.9234, -0.3838, 0.0, -0.7066, -0.7076, -6.031e-06, -0.9234, -0.3838, 2.266e-05, -0.7065, -0.7077, 6.031e-06, -0.3823, -0.924, -2.2e-05, -0.3823, -0.924, 0.0, -0.7066, -0.7076, 0.0, -0.3823, -0.924, -6.013e-06, -0.7066, -0.7076, 2.187e-05, -0.3823, -0.924, 6.024e-06, 8.136e-06, -1.0, -2.103e-05, 8.136e-06, -1.0, 0.0, -0.3823, -0.924, 0.0, 8.136e-06, -1.0, -6.035e-06, -0.3823, -0.924, 2.099e-05, -8.136e-06, -1.0, 6.035e-06, 0.3823, -0.924, -2.099e-05, 0.3823, -0.924, 0.0, -8.136e-06, -1.0, 0.0, 0.3823, -0.924, -6.024e-06, -8.136e-06, -1.0, 2.103e-05, 0.3823, -0.924, 6.068e-06, 0.7066, -0.7076, -2.187e-05, 0.7066, -0.7076, 0.0, 0.3823, -0.924, 0.0, 0.7066, -0.7076, -6.028e-06, 0.3823, -0.924, 2.2e-05, 0.7066, -0.7076, 6.109e-06, 0.9234, -0.3838, -2.266e-05, 0.9234, -0.3838, 0.0, 0.7066, -0.7076, 0.0, 0.9234, -0.3838, -6.054e-06, 0.7066, -0.7076, 2.288e-05, 0.9234, -0.3838, 6.035e-06, 1.0, -0.001602, -2.114e-05, 1.0, -0.001602, 0.0, 0.9234, -0.3838, 0.0, 1.0, -0.001602, -5.953e-06, 0.9234, -0.3838, 2.143e-05, 1.0, 0.001605, 0.0, 0.9234, 0.3838, -6.042e-06, 1.0, 0.001605, 2.16e-05, 1.0, 0.001605, 5.957e-06, 0.9234, 0.3838, -2.19e-05, 0.9234, 0.3838, 0.0, 0.9234, 0.3837, 6.035e-06, 0.7066, 0.7076, -2.251e-05, 0.7066, 0.7076, 0.0, 0.9234, 0.3837, 0.0, 0.7066, 0.7076, -6.095e-06, 0.9234, 0.3837, 2.229e-05, 0.7066, 0.7076, 6.031e-06, 0.3823, 0.924, -2.2e-05, 0.3823, 0.924, 0.0, 0.7066, 0.7076, 0.0, 0.3823, 0.924, -6.068e-06, 0.7066, 0.7076, 2.187e-05, 0.3823, 0.924, 6.087e-06, -8.136e-06, 1.0, -2.103e-05, -8.136e-06, 1.0, 0.0, 0.3823, 0.924, 0.0, -8.136e-06, 1.0, -6.035e-06, 0.3823, 0.924, 2.099e-05, 8.136e-06, 1.0, 6.035e-06, -0.3823, 0.924, -2.099e-05, -0.3823, 0.924, 0.0, 8.136e-06, 1.0, 0.0, -0.3823, 0.924, -6.024e-06, 8.136e-06, 1.0, 2.103e-05, -0.3823, 0.924, 6.013e-06, -0.7066, 0.7076, -2.187e-05, -0.7066, 0.7076, 0.0, -0.3823, 0.924, 0.0, -0.7065, 0.7077, -6.031e-06, -0.3823, 0.924, 2.2e-05, -0.7066, 0.7076, 6.035e-06, -0.9234, 0.3837, -2.229e-05, -0.9234, 0.3837, 0.0, -0.7066, 0.7076, 0.0, -0.9234, 0.3837, -5.972e-06, -0.7066, 0.7076, 2.251e-05, -0.9234, 0.3838, 6.042e-06, -1.0, 0.001605, -2.16e-05, -1.0, 0.001605, 0.0, -0.9234, 0.3838, 0.0, -1.0, 0.001605, -5.957e-06, -0.9234, 0.3838, 2.19e-05, 1.0, 0.001602, 0.0, 0.9234, 0.3838, -6.035e-06, 1.0, 0.001602, 2.114e-05, 1.0, 0.001602, 5.953e-06, 0.9234, 0.3838, -2.143e-05, 0.9234, 0.3838, 0.0, 0.9234, 0.3838, 5.979e-06, 0.7066, 0.7077, -2.176e-05, 0.7066, 0.7077, 0.0, 0.9234, 0.3838, 0.0, 0.7066, 0.7077, -6.042e-06, 0.9234, 0.3838, 2.155e-05, 0.7065, 0.7077, 6.031e-06, 0.3823, 0.924, -2.2e-05, 0.3823, 0.924, 0.0, 0.7066, 0.7076, 0.0, 0.3823, 0.924, -6.013e-06, 0.7066, 0.7076, 2.187e-05, 0.3823, 0.924, 6.001e-06, 2.012e-06, 1.0, -2.307e-05, 2.012e-06, 1.0, 0.0, 0.3823, 0.924, 0.0, 2.027e-06, 1.0, -6.016e-06, 0.3823, 0.924, 2.303e-05, 8.136e-06, 1.0, 6.035e-06, -0.3823, 0.924, -2.099e-05, -0.3823, 0.924, 0.0, 8.136e-06, 1.0, 0.0, -0.3823, 0.924, -6.024e-06, 8.136e-06, 1.0, 2.103e-05, -0.3823, 0.924, 6.068e-06, -0.7066, 0.7076, -2.187e-05, -0.7066, 0.7076, 0.0, -0.3823, 0.924, 0.0, -0.7066, 0.7076, -6.028e-06, -0.3823, 0.924, 2.2e-05, -0.7066, 0.7077, 6.08e-06, -0.9234, 0.3838, -2.155e-05, -0.9234, 0.3838, 0.0, -0.7066, 0.7077, 0.0, -0.9234, 0.3838, -6.016e-06, -0.7066, 0.7077, 2.176e-05, -0.9234, 0.3837, 6.061e-06, -1.0, 0.001551, -2.151e-05, -1.0, 0.001551, 0.0, -0.9234, 0.3837, 0.0, -1.0, 0.001551, -5.975e-06, -0.9234, 0.3837, 2.18e-05, -1.0, -0.001553, 0.0, -0.9234, -0.3837, -6.035e-06, -1.0, -0.001553, 2.215e-05, -1.0, -0.001553, 5.953e-06, -0.9234, -0.3837, -2.246e-05, -0.9234, -0.3837, 0.0, -0.9234, -0.3838, 6.001e-06, -0.7066, -0.7077, -2.12e-05, -0.7066, -0.7077, 0.0, -0.9234, -0.3838, 0.0, -0.7066, -0.7077, -6.065e-06, -0.9234, -0.3838, 2.099e-05, -0.7066, -0.7076, 6.031e-06, -0.3823, -0.924, -2.2e-05, -0.3823, -0.924, 0.0, -0.7066, -0.7076, 0.0, -0.3823, -0.924, -6.068e-06, -0.7066, -0.7076, 2.187e-05, -0.3823, -0.924, 6.087e-06, 8.136e-06, -1.0, -2.103e-05, 8.136e-06, -1.0, 0.0, -0.3823, -0.924, 0.0, 8.136e-06, -1.0, -6.035e-06, -0.3823, -0.924, 2.099e-05, 2.027e-06, -1.0, 6.016e-06, 0.3823, -0.924, -2.303e-05, 0.3823, -0.924, 0.0, 2.012e-06, -1.0, 0.0, 0.3823, -0.924, -6.001e-06, 2.012e-06, -1.0, 2.307e-05, 0.3823, -0.924, 6.013e-06, 0.7066, -0.7076, -2.187e-05, 0.7066, -0.7076, 0.0, 0.3823, -0.924, 0.0, 0.7065, -0.7077, -6.031e-06, 0.3823, -0.924, 2.2e-05, 0.7066, -0.7077, 6.028e-06, 0.9234, -0.3838, -2.099e-05, 0.9234, -0.3838, 0.0, 0.7066, -0.7077, 0.0, 0.9234, -0.3838, -5.972e-06, 0.7066, -0.7077, 2.12e-05, 0.9234, -0.3838, 6.042e-06, 1.0, -0.001605, -2.16e-05, 1.0, -0.001605, 0.0, 0.9234, -0.3838, 0.0, 1.0, -0.001605, -5.957e-06, 0.9234, -0.3838, 2.19e-05, 1.0, 0.001605, 0.0, 0.9234, 0.3838, -6.042e-06, 1.0, 0.001605, 2.16e-05, 1.0, 0.001605, 5.957e-06, 0.9234, 0.3838, -2.19e-05, 0.9234, 0.3838, 0.0, 0.9234, 0.3838, 5.972e-06, 0.7066, 0.7077, -2.12e-05, 0.7066, 0.7077, 0.0, 0.9234, 0.3838, 0.0, 0.7066, 0.7077, -6.028e-06, 0.9234, 0.3838, 2.099e-05, 0.7065, 0.7077, 6.031e-06, 0.3823, 0.924, -2.2e-05, 0.3823, 0.924, 0.0, 0.7066, 0.7076, 0.0, 0.3823, 0.924, -6.013e-06, 0.7066, 0.7076, 2.187e-05, 0.3823, 0.924, 6.001e-06, 2.012e-06, 1.0, -2.307e-05, 2.012e-06, 1.0, 0.0, 0.3823, 0.924, 0.0, 2.027e-06, 1.0, -6.016e-06, 0.3823, 0.924, 2.303e-05, 8.136e-06, 1.0, 6.035e-06, -0.3823, 0.924, -2.099e-05, -0.3823, 0.924, 0.0, 8.136e-06, 1.0, 0.0, -0.3823, 0.924, -6.087e-06, 8.136e-06, 1.0, 2.103e-05, -0.3823, 0.924, 6.068e-06, -0.7066, 0.7076, -2.187e-05, -0.7066, 0.7076, 0.0, -0.3823, 0.924, 0.0, -0.7066, 0.7076, -6.028e-06, -0.3823, 0.924, 2.2e-05, -0.7066, 0.7077, 6.065e-06, -0.9234, 0.3838, -2.099e-05, -0.9234, 0.3838, 0.0, -0.7066, 0.7077, 0.0, -0.9234, 0.3838, -6.001e-06, -0.7066, 0.7077, 2.12e-05, -0.9234, 0.3837, 6.035e-06, -1.0, 0.001553, -2.215e-05, -1.0, 0.001553, 0.0, -0.9234, 0.3837, 0.0, -1.0, 0.001553, -5.953e-06, -0.9234, 0.3837, 2.246e-05, -1.0, -0.001551, 0.0, -0.9234, -0.3837, -6.061e-06, -1.0, -0.001551, 2.151e-05, -1.0, -0.001551, 5.975e-06, -0.9234, -0.3837, -2.18e-05, -0.9234, -0.3837, 0.0, -0.9234, -0.3838, 6.016e-06, -0.7066, -0.7077, -2.176e-05, -0.7066, -0.7077, 0.0, -0.9234, -0.3838, 0.0, -0.7066, -0.7077, -6.08e-06, -0.9234, -0.3838, 2.155e-05, -0.7066, -0.7076, 6.031e-06, -0.3823, -0.924, -2.2e-05, -0.3823, -0.924, 0.0, -0.7066, -0.7076, 0.0, -0.3823, -0.924, -6.068e-06, -0.7066, -0.7076, 2.187e-05, -0.3823, -0.924, 6.024e-06, 8.136e-06, -1.0, -2.103e-05, 8.136e-06, -1.0, 0.0, -0.3823, -0.924, 0.0, 8.136e-06, -1.0, -6.035e-06, -0.3823, -0.924, 2.099e-05, 2.027e-06, -1.0, 6.016e-06, 0.3823, -0.924, -2.303e-05, 0.3823, -0.924, 0.0, 2.012e-06, -1.0, 0.0, 0.3823, -0.924, -6.001e-06, 2.012e-06, -1.0, 2.307e-05, 0.3823, -0.924, 6.013e-06, 0.7066, -0.7076, -2.187e-05, 0.7066, -0.7076, 0.0, 0.3823, -0.924, 0.0, 0.7065, -0.7077, -6.031e-06, 0.3823, -0.924, 2.2e-05, 0.7066, -0.7077, 6.042e-06, 0.9234, -0.3838, -2.155e-05, 0.9234, -0.3838, 0.0, 0.7066, -0.7077, 0.0, 0.9234, -0.3838, -5.979e-06, 0.7066, -0.7077, 2.176e-05, 0.9234, -0.3838, 6.035e-06, 1.0, -0.001602, -2.114e-05, 1.0, -0.001602, 0.0, 0.9234, -0.3838, 0.0, 1.0, -0.001602, -5.953e-06, 0.9234, -0.3838, 2.143e-05, -1.0, -0.001566, 0.0, -0.9234, -0.3837, -4.448e-06, -1.0, -0.001566, 1.689e-05, -1.0, -0.001566, 4.381e-06, -0.9234, -0.3837, -1.713e-05, -0.9234, -0.3837, 0.0, -0.9234, -0.3838, 4.336e-06, -0.7066, -0.7077, -1.681e-05, -0.7066, -0.7077, 0.0, -0.9234, -0.3838, 0.0, -0.7066, -0.7077, -4.47e-06, -0.9234, -0.3838, 1.665e-05, -0.7065, -0.7077, 4.359e-06, -0.3823, -0.924, -1.687e-05, -0.3823, -0.924, 0.0, -0.7065, -0.7077, 0.0, -0.3823, -0.924, -4.396e-06, -0.7065, -0.7077, 1.677e-05, -0.3823, -0.924, 4.329e-06, 5.156e-06, -1.0, -1.712e-05, 5.156e-06, -1.0, 0.0, -0.3823, -0.924, 0.0, 5.156e-06, -1.0, -4.344e-06, -0.3823, -0.924, 1.709e-05, -6.538e-06, -1.0, 4.381e-06, 0.3823, -0.924, -1.672e-05, 0.3823, -0.924, 0.0, -6.542e-06, -1.0, 0.0, 0.3823, -0.924, -4.373e-06, -6.542e-06, -1.0, 1.675e-05, 0.3823, -0.924, 4.373e-06, 0.7065, -0.7077, -1.677e-05, 0.7065, -0.7077, 0.0, 0.3823, -0.924, 0.0, 0.7065, -0.7077, -4.359e-06, 0.3823, -0.924, 1.687e-05, 0.7066, -0.7077, 4.388e-06, 0.9234, -0.3838, -1.683e-05, 0.9234, -0.3838, 0.0, 0.7066, -0.7077, 0.0, 0.9234, -0.3838, -4.344e-06, 0.7066, -0.7077, 1.7e-05, 0.9234, -0.3838, 4.418e-06, 1.0, -0.00158, -1.671e-05, 1.0, -0.00158, 0.0, 0.9234, -0.3838, 0.0, 1.0, -0.00158, -4.366e-06, 0.9234, -0.3838, 1.694e-05, 1.0, 0.00158, 0.0, 0.9234, 0.3838, -4.426e-06, 1.0, 0.00158, 1.671e-05, 1.0, 0.00158, 4.359e-06, 0.9234, 0.3838, -1.694e-05, 0.9234, 0.3838, 0.0, 0.9234, 0.3838, 4.344e-06, 0.7066, 0.7077, -1.7e-05, 0.7066, 0.7077, 0.0, 0.9234, 0.3838, 0.0, 0.7066, 0.7077, -4.381e-06, 0.9234, 0.3838, 1.683e-05, 0.7065, 0.7077, 4.359e-06, 0.3823, 0.924, -1.687e-05, 0.3823, 0.924, 0.0, 0.7065, 0.7077, 0.0, 0.3823, 0.924, -4.396e-06, 0.7065, 0.7077, 1.677e-05, 0.3823, 0.924, 4.373e-06, -6.542e-06, 1.0, -1.675e-05, -6.542e-06, 1.0, 0.0, 0.3823, 0.924, 0.0, -6.538e-06, 1.0, -4.381e-06, 0.3823, 0.924, 1.672e-05, 5.156e-06, 1.0, 4.344e-06, -0.3823, 0.924, -1.709e-05, -0.3823, 0.924, 0.0, 5.156e-06, 1.0, 0.0, -0.3823, 0.924, -4.329e-06, 5.156e-06, 1.0, 1.712e-05, -0.3823, 0.924, 4.373e-06, -0.7065, 0.7077, -1.677e-05, -0.7065, 0.7077, 0.0, -0.3823, 0.924, 0.0, -0.7065, 0.7077, -4.359e-06, -0.3823, 0.924, 1.687e-05, -0.7066, 0.7077, 4.373e-06, -0.9234, 0.3838, -1.665e-05, -0.9234, 0.3838, 0.0, -0.7066, 0.7077, 0.0, -0.9234, 0.3838, -4.426e-06, -0.7066, 0.7077, 1.681e-05, -0.9234, 0.3837, 4.448e-06, -1.0, 0.001566, -1.689e-05, -1.0, 0.001566, 0.0, -0.9234, 0.3837, 0.0, -1.0, 0.001566, -4.388e-06, -0.9234, 0.3837, 1.713e-05, 0.0, 0.0, -1.0, 0.0, 0.0, -1.0, 0.0, 0.0, -1.0, 0.0, 0.0, -1.0, 0.0, 0.0, -1.0, 0.0, 0.0, -1.0, 0.0, -1.0, 0.0, 0.0, -1.0, 0.0, 0.0, -1.0, 0.0, 0.0, -1.0, 0.0, 0.0, -1.0, 0.0, 0.0, -1.0, 0.0, 0.0, 1.0, 0.0, 0.0, 1.0, 0.0, 0.0, 1.0, 0.0, 0.0, 1.0, 0.0, 0.0, 1.0, 0.0, 0.0, 1.0, 0.0, 0.0, 0.0, 1.0, 0.0, 0.0, 1.0, 0.0, 0.0, 1.0, 0.0, 0.0, 1.0, 0.0, 0.0, 1.0, 0.0, 0.0, 1.0, 0.0, 1.0, 0.0, 0.0, 1.0, 0.0, 0.0, 1.0, 0.0, 0.0, 1.0, 0.0, 0.0, 1.0, 0.0, 0.0, 1.0, 0.0, 0.0, 0.0, 1.0, 0.0, 0.0, 1.0, 0.0, 0.0, 1.0, 0.0, 0.0, 1.0, 0.0, 0.0, 1.0, 0.0, 0.0, 1.0, 0.0, 0.0, -1.0, 0.0, 0.0, -1.0, 0.0, 0.0, -1.0, 0.0, 0.0, -1.0, 0.0, 0.0, -1.0, 0.0, 0.0, -1.0, 0.0, -1.0, 0.0, 0.0, -1.0, 0.0, 0.0, -1.0, 0.0, 0.0, -1.0, 0.0, 0.0, -1.0, 0.0, 0.0, -1.0, 0.0, 0.0, -0.7071, -0.7071, 0.0, -0.7071, -0.7071, 0.0, -0.7071, -0.7071, 0.0, -0.7071, -0.7071, 0.0, -0.7071, -0.7071, 0.0, -0.7071, -0.7071, 0.0, 0.0, -1.0, 0.0, 0.0, -1.0, 0.0, 0.0, -1.0, 0.0, 0.0, -1.0, 0.0, 0.0, -1.0, 0.0, 0.0, -1.0, 1.0, 0.0, 0.0, 1.0, 0.0, 0.0, 1.0, 0.0, 0.0, 1.0, 0.0, 0.0, 1.0, 0.0, 0.0, 1.0, 0.0, 0.0, 1.0, 0.0, 0.0, 1.0, 0.0, 0.0, 1.0, 0.0, 0.0, 1.0, 0.0, 0.0, 1.0, 0.0, 0.0, 1.0, 0.0, 0.0, 1.0, 0.0, 0.0, 1.0, 0.0, 0.0, 1.0, 0.0, 0.0, 1.0, 0.0, 0.0, 1.0, 0.0, 0.0, 1.0, 0.0, 0.0, 1.0, 0.0, 0.0, 1.0, 0.0, 0.0, 1.0, 0.0, 0.0, 1.0, 0.0, 0.0, 1.0, 0.0, 0.0, 1.0, 0.0, 0.0, 1.0, 0.0, 0.0, 1.0, 0.0, 0.0, 1.0, 0.0, 0.0, 1.0, 0.0, 0.0, 1.0, 0.0, 0.0, 1.0, 0.0, 0.0, 1.0, 0.0, 0.0, 1.0, 0.0, 0.0, 1.0, 0.0, 0.0, 1.0, 0.0, 0.0, 1.0, 0.0, 0.0, 1.0, 0.0, 0.0, 1.0, 0.0, 0.0, 1.0, 0.0, 0.0, 1.0, 0.0, 0.0, 1.0, 4.103e-07, 0.0, 1.0, 4.103e-07, 0.0, 1.0, 4.103e-07, 0.0, 1.0, 0.0, 0.0, 1.0, 0.0, 0.0, 1.0, 0.0, 0.0, 1.0, 0.0, 0.0, 1.0, 0.0, 0.0, 1.0, 0.0, 0.0, -1.0, 0.0, 0.0, -1.0, 0.0, 0.0, -1.0, 0.0, 0.0, -1.0, 0.0, 0.0, -1.0, 0.0, 0.0, -1.0, 0.0, 0.0, -1.0, 0.0, 0.0, -1.0, 0.0, 0.0, -1.0, 0.0, 0.0, -1.0, 0.0, 0.0, -1.0, 0.0, 0.0, -1.0, 0.0, 0.0, -1.0, 0.0, 0.0, -1.0, 0.0, 0.0, -1.0, 0.0, 0.0, -1.0, -4.873e-07, 0.0, -1.0, -4.873e-07, 0.0, -1.0, -4.873e-07, 0.0, -1.0, 0.0, 0.0, -1.0, 0.0, 0.0, -1.0, 0.0, 0.0, -1.0, 0.0, 0.0, -1.0, 0.0, 0.0, -1.0, 0.0, 0.0, -1.0, 0.0, 0.0, -1.0, 0.0, 0.0, -1.0, 0.0, 0.0, -1.0, 0.0, 0.0, -1.0, 0.0, 0.0, -1.0, 0.0, 0.0, -1.0, 0.0, 0.0, -1.0, 0.0, 0.0, -1.0, 0.0, 0.0, -1.0, 0.0, 0.0, -1.0, 0.0, 0.0, -1.0, 0.0, 0.0, -1.0, 4.873e-07, 0.0, -1.0, 4.873e-07, 0.0, -1.0, 4.873e-07, 0.0, -1.0, 0.0, 0.0, -1.0, 0.0, 0.0, -1.0, 0.0, 0.0, -1.0, 0.0, 0.0, -1.0, 0.0, 0.0, -1.0, 0.0, 0.0, -1.0, 0.0, 0.0, -1.0, 0.0, 0.0, -1.0, 0.0, 0.0, -1.0, 0.0, 0.0, -1.0, 0.0, 0.0, -1.0, 0.0, 0.0, -1.0, 0.0, 0.0, -1.0, 0.0, 0.0, -1.0, 0.0, 0.0, -1.0, 0.0, 0.0, -1.0, 0.0, 0.0, -1.0, 0.0, 0.0, -1.0, 0.0, 0.0, -1.0, 0.0, 0.0, -1.0, 0.0, 0.0, 0.0, 0.7071, -0.7071, 0.0, 0.7071, -0.7071, 0.0, 0.7071, -0.7071, 0.0, 0.7071, -0.7071, 0.0, 0.7071, -0.7071, 0.0, 0.7071, -0.7071, 0.0, 1.0, 0.0, 0.0, 1.0, 0.0, 0.0, 1.0, 0.0, 0.0, 1.0, -7.097e-07, 0.0, 1.0, -7.097e-07, 0.0, 1.0, -7.097e-07, 0.0, 1.0, 0.0, 0.0, 1.0, 0.0, 0.0, 1.0, 0.0, 0.0, 1.0, 0.0, 0.0, 1.0, 0.0, 0.0, 1.0, 0.0, 0.0, 1.0, 0.0, 0.0, 1.0, 0.0, 0.0, 1.0, 0.0, -0.7071, 0.7071, 0.0, -0.7071, 0.7071, 0.0, -0.7071, 0.7071, 0.0, -0.7071, 0.7071, 0.0, -0.7071, 0.7071, 0.0, -0.7071, 0.7071, 0.0, 0.0, -1.0, 0.0, 0.0, -1.0, 0.0, 0.0, -1.0, 0.0, 0.0, -1.0, 0.0, 0.0, -1.0, 0.0, 0.0, -1.0, 0.0, 0.0, -1.0, 1.419e-06, 0.0, -1.0, 1.419e-06, 0.0, -1.0, 1.419e-06, 0.0, -1.0, 0.0, 0.0, -1.0, 0.0, 0.0, -1.0, 0.0, 0.0, -1.0, 0.0, 0.0, -1.0, 0.0, 0.0, -1.0, 0.0, 0.0, 0.0, -1.0, 0.0, 0.0, -1.0, 0.0, 0.0, -1.0, 0.0, 0.0, -1.0, 0.0, 0.0, -1.0, 0.0, 0.0, -1.0, 0.0, 0.0, -1.0, 0.0, 0.0, -1.0, 0.0, 0.0, -1.0, 0.0, 0.0, -1.0, 0.0, 0.0, -1.0, 0.0, 0.0, -1.0, 0.0, 0.0, -1.0, 0.0, 0.0, -1.0, 0.0, 0.0, -1.0, -1.361e-07, 0.0, -1.0, -1.361e-07, 0.0, -1.0, -1.361e-07, 0.0, -1.0, 0.0, 0.0, -1.0, 0.0, 0.0, -1.0, 0.0, 0.0, -1.0, -2.002e-07, 0.0, -1.0, -2.002e-07, 0.0, -1.0, -2.002e-07, 0.0, -1.0, 0.0, 0.0, -1.0, 0.0, 0.0, -1.0, 0.0, 0.0, -1.0, 0.0, 0.0, -1.0, 0.0, 0.0, -1.0, 0.0, 0.0, -1.0, 0.0, 0.0, -1.0, 0.0, 0.0, -1.0, 0.0, 0.0, -1.0, 0.0, 0.0, -1.0, 0.0, 0.0, -1.0, 0.0, 0.0, -1.0, -7.054e-07, 0.0, -1.0, -7.054e-07, 0.0, -1.0, -7.054e-07, 0.0, -1.0, 7.054e-07, 0.0, -1.0, 7.054e-07, 0.0, -1.0, 7.054e-07, 0.0, -1.0, 4.696e-08, 0.0, -1.0, 4.696e-08, 0.0, -1.0, 4.696e-08, 0.0, -1.0, 0.0, 0.0, -1.0, 0.0, 0.0, -1.0, 0.0, 0.0, -1.0, 0.0, 0.0, -1.0, 0.0, 0.0, -1.0, 0.0, 0.0, -1.0, 0.0, 0.0, -1.0, 0.0, 0.0, -1.0, 0.0, 0.0, -1.0, -4.696e-08, 0.0, -1.0, -4.696e-08, 0.0, -1.0, -4.696e-08, 0.0, -1.0, 0.0, 0.0, -1.0, 0.0, 0.0, -1.0, 0.0, 0.0, -1.0, 0.0, 0.0, -1.0, 0.0, 0.0, -1.0, 0.0, 0.0, -1.0, 0.0, 0.0, -1.0, 0.0, 0.0, -1.0, 0.0, 0.0, -1.0, 0.0, 0.0, -1.0, 0.0, 0.0, -1.0, 0.0, 0.0, -1.0, 5.749e-08, 0.0, -1.0, 5.749e-08, 0.0, -1.0, 5.749e-08, 0.0, -1.0, 0.0, 0.0, -1.0, 0.0, 0.0, -1.0, 0.0, 0.0, -1.0, 0.0, 0.0, -1.0, 0.0, 0.0, -1.0, 0.0, 0.0, -1.0, 0.0, 0.0, -1.0, 0.0, 0.0, -1.0, 0.0, 0.0, -1.0, 0.0, 0.0, -1.0, 0.0, 0.0, -1.0, 0.0, 0.0, -1.0, -1.39e-08, 0.0, -1.0, -1.39e-08, 0.0, -1.0, -1.39e-08, 0.0, -1.0, -1.105e-07, 0.0, -1.0, -1.105e-07, 0.0, -1.0, -1.105e-07, 0.0, -1.0, 0.0, 0.0, -1.0, 0.0, 0.0, -1.0, 0.0, 0.0, -1.0, 0.0, 0.0, -1.0, 0.0, 0.0, -1.0, 0.0, 0.0, -1.0, -2.002e-07, 0.0, -1.0, -2.002e-07, 0.0, -1.0, -2.002e-07, 0.0, -1.0, 0.0, 0.0, -1.0, 0.0, 0.0, -1.0, 0.0, 0.0, -1.0, -1.361e-07, 0.0, -1.0, -1.361e-07, 0.0, -1.0, -1.361e-07, 0.0, -1.0, 0.0, 0.0, -1.0, 0.0, 0.0, -1.0, 0.0, 0.0, -1.0, 7.654e-08, 0.0, -1.0, 7.654e-08, 0.0, -1.0, 7.654e-08, 0.0, -1.0, 0.0, 0.0, -1.0, 0.0, 0.0, -1.0, 0.0, 0.0, -1.0, 0.0, 0.0, -1.0, 0.0, 0.0, -1.0, 0.0, 0.0, -1.0, -4.696e-08, 0.0, -1.0, -4.696e-08, 0.0, -1.0, -4.696e-08, 0.0, -1.0, 7.054e-07, 0.0, -1.0, 7.054e-07, 0.0, -1.0, 7.054e-07, 0.0, -1.0, 0.0, 0.0, -1.0, 0.0, 0.0, -1.0, 0.0, 0.0, -1.0, 7.055e-07, 0.0, -1.0, 7.055e-07, 0.0, -1.0, 7.055e-07, 0.0, -1.0, 0.0, 0.0, -1.0, 0.0, 0.0, -1.0, 0.0, 0.0, -1.0, -3.748e-07, 0.0, -1.0, -3.748e-07, 0.0, -1.0, -3.748e-07, 0.0, -1.0, -7.054e-07, 0.0, -1.0, -7.054e-07, 0.0, -1.0, -7.054e-07, 0.0, -1.0, 0.0, 0.0, -1.0, 0.0, 0.0, -1.0, 0.0, 0.0, -1.0, 0.0, 0.0, -1.0, 0.0, 0.0, -1.0, 0.0, 0.0, -1.0, 0.0, 0.0, -1.0, 0.0, 0.0, -1.0, 0.0, 0.0, -1.0, 0.0, 0.0, -1.0, 0.0, 0.0, -1.0, 0.0, 0.0, -1.0, 0.0, 0.0, -1.0, 0.0, 0.0, -1.0, 0.0, 0.0, -1.0, 0.0, 0.0, -1.0, 0.0, 0.0, -1.0, 0.0, 0.0, -1.0, 0.0, 0.0, -1.0, 0.0, 0.0, -1.0, 0.0, 0.0, -1.0, 0.0, 0.0, -1.0, 0.0, 0.0, -1.0, 0.0, 0.0, -1.0, 2.348e-08, 0.0, -1.0, 2.348e-08, 0.0, -1.0, 2.348e-08, 0.0, -1.0, 0.0, 0.0, -1.0, 0.0, 0.0, -1.0, 0.0, 0.0, -1.0, 0.0, 0.0, -1.0, 0.0, 0.0, -1.0, 0.0, 0.0, -1.0, 0.0, 0.0, -1.0, 0.0, 0.0, -1.0, 0.0, 0.0, -1.0, 0.0, 0.0, -1.0, 0.0, 0.0, -1.0, 0.0, 0.0, -1.0, 0.0, 0.0, -1.0, 0.0, 0.0, -1.0, 0.0, 0.0, -1.0, 0.0, 0.0, -1.0, 0.0, 0.0, -1.0, 0.0, 0.0, -1.0, 0.0, 0.0, -1.0, 0.0, 0.0, -1.0, 0.0, 0.0, -1.0, 0.0, 0.0, -1.0, 0.0, 0.0, -1.0, 0.0, 0.0, -1.0, 0.0, 0.0, -1.0, 0.0, 0.0, -1.0, 0.0, 0.0, -1.0, 0.0, 0.0, -1.0, 0.0, 0.0, -1.0, 0.0, 0.0, -1.0, 0.0, 0.0, -1.0, 0.0, 0.0, -1.0, 0.0, 0.0, -1.0, 2.209e-07, 0.0, -1.0, 2.209e-07, 0.0, -1.0, 2.209e-07, 0.0, -1.0, 0.0, 0.0, -1.0, 0.0, 0.0, -1.0, 0.0, 0.0, -1.0, 0.0, 0.0, -1.0, 0.0, 0.0, -1.0, 0.0, 0.0, -1.0, 0.0, 0.0, -1.0, 0.0, 0.0, -1.0, 0.0, 0.0, -1.0, 0.0, 0.0, -1.0, 0.0, 0.0, -1.0, 0.0, 0.0, -1.0, 4.409e-07, 0.0, -1.0, 4.409e-07, 0.0, -1.0, 4.409e-07, 0.0, -1.0, 0.0, 0.0, -1.0, 0.0, 0.0, -1.0, 0.0, 0.0, -1.0, -7.054e-07, 0.0, -1.0, -7.054e-07, 0.0, -1.0, -7.054e-07, 0.0, -1.0, 0.0, 0.0, -1.0, 0.0, 0.0, -1.0, 0.0, 0.0, -1.0, 7.654e-08, 0.0, -1.0, 7.654e-08, 0.0, -1.0, 7.654e-08, 0.0, -1.0, 0.0, 0.0, -1.0, 0.0, 0.0, -1.0, 0.0, 0.0, -1.0, 0.0, 0.0, -1.0, 0.0, 0.0, -1.0, 0.0, 0.0, -1.0, 0.0, 0.0, -1.0, 0.0, 0.0, -1.0, 0.0, 0.0, -1.0, 0.0, 0.0, -1.0, 0.0, 0.0, -1.0, 0.0, 0.0, -1.0, 0.0, 0.0, -1.0, 0.0, 0.0, -1.0, 0.0, 0.0, -1.0, -1.105e-07, 0.0, -1.0, -1.105e-07, 0.0, -1.0, -1.105e-07, 0.0, -1.0, 0.0, 0.0, -1.0, 0.0, 0.0, -1.0, 0.0, 0.0, -1.0, 7.614e-08, 0.0, -1.0, 7.614e-08, 0.0, -1.0, 7.614e-08, 0.0, -1.0, 0.0, 0.0, -1.0, 0.0, 0.0, -1.0, 0.0, 0.0, -1.0, 0.0, 0.0, -1.0, 0.0, 0.0, -1.0, 0.0, 0.0, -1.0, 3.828e-07, 0.0, -1.0, 3.828e-07, 0.0, -1.0, 3.828e-07, 0.0, -1.0, 0.0, 0.0, -1.0, 0.0, 0.0, -1.0, 0.0, 0.0, -1.0, -5.455e-07, 0.0, -1.0, -5.455e-07, 0.0, -1.0, -5.455e-07, 0.0, -1.0, 0.0, 0.0, -1.0, 0.0, 0.0, -1.0, 0.0, 0.0, -1.0, 0.0, 0.0, -1.0, 0.0, 0.0, -1.0, 0.0, 0.0, -1.0, 0.0, 0.0, -1.0, 0.0, 0.0, -1.0, 0.0, 0.0, -1.0, 0.0, 0.0, -1.0, 0.0, 0.0, -1.0, 0.0, 0.0, -1.0, 4.382e-07, 0.0, -1.0, 4.382e-07, 0.0, -1.0, 4.382e-07, 0.0, -1.0, 0.0, 0.0, -1.0, 0.0, 0.0, -1.0, 0.0, 0.0, -1.0, 0.0, 0.0, -1.0, 0.0, 0.0, -1.0, 0.0, 0.0, -1.0, 2.191e-07, 0.0, -1.0, 2.191e-07, 0.0, -1.0, 2.191e-07, 0.0, -1.0, -1.679e-08, 0.0, -1.0, -1.679e-08, 0.0, -1.0, -1.679e-08, 0.0, -1.0, 0.0, 0.0, 1.0, 0.0, 0.0, 1.0, 0.0, 0.0, 1.0, 0.0, 0.0, 1.0, 0.0, 0.0, 1.0, 0.0, 0.0, 1.0, 0.0, 0.0, 1.0, 0.0, 0.0, 1.0, 0.0, 0.0, 1.0, 0.0, 0.0, 1.0, 0.0, 0.0, 1.0, 0.0, 0.0, 1.0, 0.0, 0.0, 1.0, 0.0, 0.0, 1.0, 0.0, 0.0, 1.0, 0.0, 0.0, 1.0, 0.0, 0.0, 1.0, 0.0, 0.0, 1.0, 1.089e-06, 0.0, 1.0, 1.089e-06, 0.0, 1.0, 1.089e-06, 0.0, 1.0, 8.008e-07, 0.0, 1.0, 8.008e-07, 0.0, 1.0, 8.008e-07, 0.0, 1.0, 0.0, 0.0, 1.0, 0.0, 0.0, 1.0, 0.0, 0.0, 1.0, -2.645e-07, 0.0, 1.0, -2.645e-07, 0.0, 1.0, -2.645e-07, 0.0, 1.0, 3.086e-07, 0.0, 1.0, 3.086e-07, 0.0, 1.0, 3.086e-07, 0.0, 1.0, 0.0, 0.0, 1.0, 0.0, 0.0, 1.0, 0.0, 0.0, 1.0, 3.807e-07, 0.0, 1.0, 3.807e-07, 0.0, 1.0, 3.807e-07, 0.0, 1.0, 7.655e-08, 0.0, 1.0, 7.655e-08, 0.0, 1.0, 7.655e-08, 0.0, 1.0, 0.0, 0.0, 1.0, 0.0, 0.0, 1.0, 0.0, 0.0, 1.0, 4.593e-07, 0.0, 1.0, 4.593e-07, 0.0, 1.0, 4.593e-07, 0.0, 1.0, -5.71e-07, 0.0, 1.0, -5.71e-07, 0.0, 1.0, -5.71e-07, 0.0, 1.0, 0.0, 0.0, 1.0, 0.0, 0.0, 1.0, 0.0, 0.0, 1.0, -1.15e-07, 0.0, 1.0, -1.15e-07, 0.0, 1.0, -1.15e-07, 0.0, 1.0, 1.827e-07, 0.0, 1.0, 1.827e-07, 0.0, 1.0, 1.827e-07, 0.0, 1.0, -9.172e-08, 0.0, 1.0, -9.172e-08, 0.0, 1.0, -9.172e-08, 0.0, 1.0, 0.0, 0.0, 1.0, 0.0, 0.0, 1.0, 0.0, 0.0, 1.0, 1.873e-06, 0.0, 1.0, 1.873e-06, 0.0, 1.0, 1.873e-06, 0.0, 1.0, 0.0, 0.0, 1.0, 0.0, 0.0, 1.0, 0.0, 0.0, 1.0, 0.0, 0.0, 1.0, 0.0, 0.0, 1.0, 0.0, 0.0, 1.0, 0.0, 0.0, 1.0, 0.0, 0.0, 1.0, 0.0, 0.0, 1.0, 8.623e-08, 0.0, 1.0, 8.623e-08, 0.0, 1.0, 8.623e-08, 0.0, 1.0, 0.0, 0.0, 1.0, 0.0, 0.0, 1.0, 0.0, 0.0, 1.0, 0.0, 0.0, 1.0, 0.0, 0.0, 1.0, 0.0, 0.0, 1.0, -1.15e-07, 0.0, 1.0, -1.15e-07, 0.0, 1.0, -1.15e-07, 0.0, 1.0, 2.924e-06, 0.0, 1.0, 2.924e-06, 0.0, 1.0, 2.924e-06, 0.0, 1.0, 8.008e-07, 0.0, 1.0, 8.008e-07, 0.0, 1.0, 8.008e-07, 0.0, 1.0, 0.0, 0.0, 1.0, 0.0, 0.0, 1.0, 0.0, 0.0, 1.0, 0.0, 0.0, 1.0, 0.0, 0.0, 1.0, 0.0, 0.0, 1.0, 0.0, 0.0, 1.0, 0.0, 0.0, 1.0, 0.0, 0.0, 1.0, 0.0, 0.0, 1.0, 0.0, 0.0, 1.0, 0.0, 0.0, 1.0, 0.0, 0.0, 1.0, 0.0, 0.0, 1.0, 0.0, 0.0, 1.0, 0.0, 0.0, 1.0, 0.0, 0.0, 1.0, 0.0, 0.0, 1.0, 2.646e-07, 0.0, 1.0, 2.646e-07, 0.0, 1.0, 2.646e-07, 0.0, 1.0, 9.392e-08, 0.0, 1.0, 9.392e-08, 0.0, 1.0, 9.392e-08, 0.0, 1.0, 0.0, 0.0, 1.0, 0.0, 0.0, 1.0, 0.0, 0.0, 1.0, 3.086e-07, 0.0, 1.0, 3.086e-07, 0.0, 1.0, 3.086e-07, 0.0, 1.0, 0.0, 0.0, 1.0, 0.0, 0.0, 1.0, 0.0, 0.0, 1.0, 0.0, 0.0, 1.0, 0.0, 0.0, 1.0, 0.0, 0.0, 1.0, 0.0, 0.0, 1.0, 0.0, 0.0, 1.0, 0.0, 0.0, 1.0, 1.202e-07, 0.0, 1.0, 1.202e-07, 0.0, 1.0, 1.202e-07, 0.0, 1.0, -1.105e-06, 0.0, 1.0, -1.105e-06, 0.0, 1.0, -1.105e-06, 0.0, 1.0, 5.871e-07, 0.0, 1.0, 5.871e-07, 0.0, 1.0, 5.871e-07, 0.0, 1.0, -3.415e-07, 0.0, 1.0, -3.415e-07, 0.0, 1.0, -3.415e-07, 0.0, 1.0, -4.331e-07, 0.0, 1.0, -4.331e-07, 0.0, 1.0, -4.331e-07, 0.0, 1.0, 3.293e-07, 0.0, 1.0, 3.293e-07, 0.0, 1.0, 3.293e-07, 0.0, 1.0, 0.0, 0.0, 1.0, 0.0, 0.0, 1.0, 0.0, 0.0, 1.0, 5.71e-07, 0.0, 1.0, 5.71e-07, 0.0, 1.0, 5.71e-07, 0.0, 1.0, -4.593e-07, 0.0, 1.0, -4.593e-07, 0.0, 1.0, -4.593e-07, 0.0, 1.0, 0.0, 0.0, 1.0, 0.0, 0.0, 1.0, 0.0, 0.0, 1.0, 7.655e-08, 0.0, 1.0, 7.655e-08, 0.0, 1.0, 7.655e-08, 0.0, 1.0, 3.807e-07, 0.0, 1.0, 3.807e-07, 0.0, 1.0, 3.807e-07, 0.0, 1.0, 0.0, 0.0, 1.0, 0.0, 0.0, 1.0, 0.0, 0.0, 1.0, -9.009e-07, 0.0, 1.0, -9.009e-07, 0.0, 1.0, -9.009e-07, 0.0, 1.0, 8.168e-07, 0.0, 1.0, 8.168e-07, 0.0, 1.0, 8.168e-07, 0.0, 1.0, 2.017e-08, 0.0, 1.0, 2.017e-08, 0.0, 1.0, 2.017e-08, 0.0, 1.0, -7.226e-07, 0.0, 1.0, -7.226e-07, 0.0, 1.0, -7.226e-07, 0.0, 1.0, 5.827e-07, 0.0, 1.0, 5.827e-07, 0.0, 1.0, 5.827e-07, 0.0, 1.0, -1.873e-06, 0.0, 1.0, -1.873e-06, 0.0, 1.0, -1.873e-06, 0.0, 1.0, 0.0, 0.0, 1.0, 0.0, 0.0, 1.0, 0.0, 0.0, 1.0, -1.15e-07, 0.0, 1.0, -1.15e-07, 0.0, 1.0, -1.15e-07, 0.0, 1.0, 1.827e-07, 0.0, 1.0, 1.827e-07, 0.0, 1.0, 1.827e-07, 0.0, 1.0, 0.0, 0.0, 1.0, 0.0, 0.0, 1.0, 0.0, 0.0, 1.0, 9.392e-08, 0.0, 1.0, 9.392e-08, 0.0, 1.0, 9.392e-08, 0.0, 1.0, 0.0, 0.0, 1.0, 0.0, 0.0, 1.0, 0.0, 0.0, 1.0, 0.0, 0.0, 1.0, 0.0, 0.0, 1.0, 0.0, 0.0, 1.0, 0.0, 0.0, 1.0, 0.0, 0.0, 1.0, 0.0, 0.0, 1.0, 0.0, 0.0, 1.0, 0.0, 0.0, 1.0, 0.0, 0.0, 1.0, 0.0, 0.0, 1.0, 0.0, 0.0, 1.0, 0.0, 0.0, 1.0, 8.623e-08, 0.0, 1.0, 8.623e-08, 0.0, 1.0, 8.623e-08, 0.0, 1.0, 0.0, 0.0, 1.0, 0.0, 0.0, 1.0, 0.0, 0.0, 1.0, 1.15e-07, 0.0, 1.0, 1.15e-07, 0.0, 1.0, 1.15e-07, 0.0, 1.0, 0.0, 0.0, 1.0, 0.0, 0.0, 1.0, 0.0, 0.0, 1.0, 0.0, 0.0, 1.0, 0.0, 0.0, 1.0, 0.0, 0.0, 1.0, -2.924e-06, 0.0, 1.0, -2.924e-06, 0.0, 1.0, -2.924e-06, 0.0, 1.0, 0.0, 0.0, 1.0, 0.0, 0.0, 1.0, 0.0, 0.0, 1.0, 0.0, 0.0, 1.0, 0.0, 0.0, 1.0, 0.0, 0.0, 1.0, 0.0, 0.0, 1.0, 0.0, 0.0, 1.0, 0.0, 0.0, 1.0, 2.997e-06, 0.0, 1.0, 2.997e-06, 0.0, 1.0, 2.997e-06, 0.0, 1.0, 0.0, 0.0, 1.0, 0.0, 0.0, 1.0, 0.0, 0.0, 1.0, 3.293e-07, 0.0, 1.0, 3.293e-07, 0.0, 1.0, 3.293e-07, 0.0, 1.0, -4.331e-07, 0.0, 1.0, -4.331e-07, 0.0, 1.0, -4.331e-07, 0.0, 1.0, -3.415e-07, 0.0, 1.0, -3.415e-07, 0.0, 1.0, -3.415e-07, 0.0, 1.0, 5.871e-07, 0.0, 1.0, 5.871e-07, 0.0, 1.0, 5.871e-07, 0.0, 1.0, -1.105e-06, 0.0, 1.0, -1.105e-06, 0.0, 1.0, -1.105e-06, 0.0, 1.0, 1.202e-07, 0.0, 1.0, 1.202e-07, 0.0, 1.0, 1.202e-07, 0.0, 1.0, -1.884e-08, 0.0, 1.0, -1.884e-08, 0.0, 1.0, -1.884e-08, 0.0, 1.0, 0.0, 0.0, 1.0, 0.0, 0.0, 1.0, 0.0, 0.0, 1.0, 0.0, 0.0, 1.0, 0.0, 0.0, 1.0, 0.0, 0.0, 1.0, -1.0, 0.0, 0.0, -1.0, 0.0, 0.0, -1.0, 0.0, 0.0, -1.0, 0.0, 0.0, -1.0, 0.0, 0.0, -1.0, 0.0, 0.0, -0.7071, -0.7071, 0.0, -0.7071, -0.7071, 0.0, -0.7071, -0.7071, 0.0, -0.7071, -0.7071, 0.0, -0.7071, -0.7071, 0.0, -0.7071, -0.7071, 0.0])] * 3)])

# ---- objects
ob_nema_17_mount_002 = bpy.data.objects.new('Nema 17 Mount.002', me_nema_17_mount_001)

# ---- transforms, parenting, visibility, modifiers, constraints
ob_nema_17_mount_002.location = (0.0, 0.0, 0.0)
ob_nema_17_mount_002.rotation_euler = (-1.564, -0.004399, -1.571)
ob_nema_17_mount_002.scale = (1.0, 1.0, 1.0)

# ---- collection membership
scene.collection.objects.link(ob_nema_17_mount_002)

# ---- scene / render settings (as saved in the file)
scene.frame_start = 1; scene.frame_end = 250; scene.frame_set(1)
scene.render.engine = 'BLENDER_EEVEE_NEXT'
scene.cycles.sampling_pattern = 'TABULATED_SOBOL'
scene.cycles.use_light_tree = False
scene.eevee.ray_tracing_options.trace_max_roughness = 0.0
scene.view_settings.view_transform = 'Filmic'
bpy.context.view_layer.update()

# ---- added for rendering (the .blend has no active camera and no usable light): camera, sun
cam_auto = bpy.data.cameras.new('AutoCamera')
cam_auto.lens = 50.0
cam_auto.sensor_width = 36.0
cam_auto.clip_end = 1341.69
ob_auto_camera = bpy.data.objects.new('AutoCamera', cam_auto)
scene.collection.objects.link(ob_auto_camera)
ob_auto_camera.location = (58.3613, -89.7199, 61.024)
ob_auto_camera.rotation_euler = (1.09748, -7.21219e-08, 0.694738)
scene.camera = ob_auto_camera
light_auto_sun = bpy.data.lights.new('AutoSun', 'SUN')
light_auto_sun.energy = 3.0
light_auto_sun.angle = 0.0523599
ob_auto_sun = bpy.data.objects.new('AutoSun', light_auto_sun)
scene.collection.objects.link(ob_auto_sun)
ob_auto_sun.rotation_euler = (0.872665, 0.174533, 0.523599)
bpy.context.view_layer.update()
